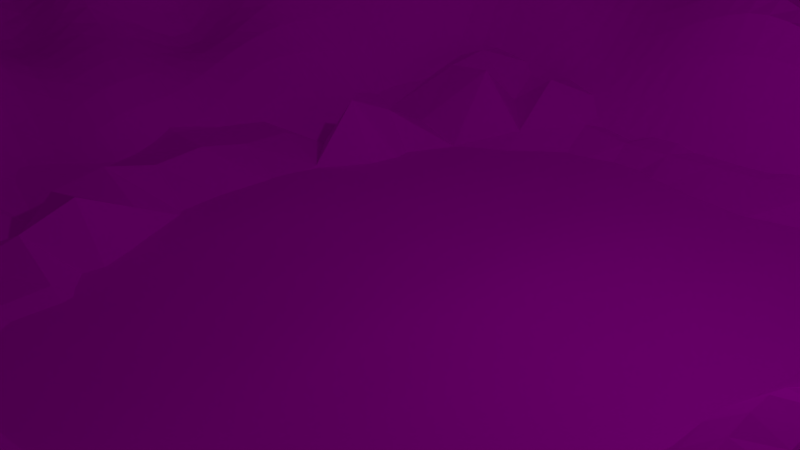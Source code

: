 # Source: MF-LandschaftSeeGras.blend  (saved by Blender 2.76.0; exported with 4.5.12 LTS)
import bpy
from mathutils import Matrix  # noqa: F401  (used for matrix-valued properties, if any)

bpy.ops.wm.read_factory_settings(use_empty=True)
scene = bpy.context.scene
scene.name = 'Scene'

# ---- collections
col_collection_1 = bpy.data.collections.new('Collection 1'); scene.collection.children.link(col_collection_1)

# ---- images (referenced by path relative to the original .blend; pixels are not part of the script)
import os
ASSET_DIR = os.environ.get("B2B_ASSET_DIR", "")  # directory of the original .blend (textures are referenced by path, not embedded)
HERE = os.path.dirname(os.path.abspath(__file__))  # packed textures are extracted next to this script under _unpacked/

def load_image(name, relpath, width, height, colorspace="sRGB"):
    """Load a texture the original file referenced (path relative to the .blend, or extracted next to this script)."""
    p = next((c for c in (os.path.join(HERE, relpath), os.path.join(ASSET_DIR, relpath)) if relpath and os.path.exists(c)), "")
    if p:
        img = bpy.data.images.load(p, check_existing=True)
        img.name = name
    else:  # same state as the original file: an image datablock whose file is absent (Cycles renders it pink)
        img = bpy.data.images.new(name, width, height)
        img.source = "FILE"
        img.filepath = "//" + (relpath or name)
    img.colorspace_settings.name = colorspace
    return img
img_berg_jpg = load_image('berg.jpg', 'berg.jpg', 1024, 1024, 'sRGB')
img_wasser_jpg = load_image('wasser.jpg', 'wasser.jpg', 1024, 1024, 'sRGB')
img_rasen_jpg = load_image('rasen.jpg', 'rasen.jpg', 1024, 1024, 'sRGB')

# ---- materials (node trees are filled in below, after node groups)
mat_material_001 = bpy.data.materials.new('Material.001')
mat_material_001.alpha_threshold = 0.0
mat_material_001.roughness = 0.5
mat_material_004 = bpy.data.materials.new('Material.004')
mat_material_004.alpha_threshold = 0.0
mat_material_004.roughness = 0.5
mat_material_008 = bpy.data.materials.new('Material.008')
mat_material_008.alpha_threshold = 0.0
mat_material_008.roughness = 0.5

# ---- material node trees
mat_material_001.use_nodes = True; mat_material_001.node_tree.nodes.clear()
_N = mat_material_001.node_tree.nodes; _L = mat_material_001.node_tree.links
n0 = _N.new('ShaderNodeOutputMaterial'); n0.name = 'Material Output'; n0.location = (300, 300)
n1 = _N.new('ShaderNodeBsdfDiffuse'); n1.name = 'Diffuse BSDF'; n1.location = (10, 300)
n2 = _N.new('ShaderNodeTexImage'); n2.name = 'Image Texture'; n2.location = (-180, 300)
n2.width = 140
n2.image = img_berg_jpg
_L.new(n1.outputs[0], n0.inputs[0])
_L.new(n2.outputs[0], n1.inputs[0])
n0.is_active_output = True
mat_material_004.use_nodes = True; mat_material_004.node_tree.nodes.clear()
_N = mat_material_004.node_tree.nodes; _L = mat_material_004.node_tree.links
n0 = _N.new('ShaderNodeOutputMaterial'); n0.name = 'Material Output'; n0.location = (300, 300)
n1 = _N.new('ShaderNodeBsdfDiffuse'); n1.name = 'Diffuse BSDF'; n1.location = (10, 300)
n2 = _N.new('ShaderNodeTexImage'); n2.name = 'Image Texture'; n2.location = (-180, 300)
n2.width = 140
n2.image = img_wasser_jpg
_L.new(n1.outputs[0], n0.inputs[0])
_L.new(n2.outputs[0], n1.inputs[0])
n0.is_active_output = True
mat_material_008.use_nodes = True; mat_material_008.node_tree.nodes.clear()
_N = mat_material_008.node_tree.nodes; _L = mat_material_008.node_tree.links
n0 = _N.new('ShaderNodeOutputMaterial'); n0.name = 'Material Output'; n0.location = (300, 300)
n1 = _N.new('ShaderNodeBsdfDiffuse'); n1.name = 'Diffuse BSDF'; n1.location = (10, 300)
n2 = _N.new('ShaderNodeTexImage'); n2.name = 'Image Texture'; n2.location = (-180, 300)
n2.width = 140
n2.image = img_rasen_jpg
_L.new(n1.outputs[0], n0.inputs[0])
_L.new(n2.outputs[0], n1.inputs[0])
n0.is_active_output = True

# ---- world
world_world = bpy.data.worlds.new('World'); scene.world = world_world
world_world.color = (0.05088, 0.05088, 0.05088)
world_world.use_sun_shadow = False
world_world.sun_shadow_jitter_overblur = 0.0
world_world.cycles.sampling_method = 'MANUAL'
world_world.cycles.sample_map_resolution = 256

# ---- cameras
cam_camera = bpy.data.cameras.new('Camera')
cam_camera.clip_end = 100.0
cam_camera.lens = 35.0
cam_camera.sensor_width = 32.0
cam_camera.sensor_height = 18.0
cam_camera.ortho_scale = 7.314
cam_camera.dof.focus_distance = 0.0

# ---- lights
light_lamp = bpy.data.lights.new('Lamp', 'POINT')
light_lamp.transmission_factor = 0.0
light_lamp.cutoff_distance = 30.0
light_lamp.energy = 100.0
light_lamp.shadow_buffer_clip_start = 1.001
light_lamp.shadow_soft_size = 0.1
light_lamp.shadow_maximum_resolution = 0.006
light_lamp.use_absolute_resolution = True
light_lamp.cycles.use_multiple_importance_sampling = False

# ---- meshes
me_plane = bpy.data.meshes.new('Plane')
me_plane.from_pydata([(-1.0, -1.0, -0.06558), (1.0, -1.0, 0.3175), (-1.0, 1.0, 0.7449), (1.0, 1.0, 0.0), (-1.0, 0.0, 0.5116), (0.0, -1.0, -0.002483), (1.0, 0.0, 0.4817), (0.0, 1.0, 0.5305), (0.0, 0.0, 0.0), (-1.0, -0.5, 0.32), (0.5, -1.0, 0.2335), (1.0, 0.5, 0.2157), (-0.5, 1.0, 0.6701), (-1.0, 0.5, 0.5116), (-0.5, -1.0, -0.1035), (1.0, -0.5, 0.5086), (0.5, 1.0, 0.3308), (0.0, 0.5, 0.05217), (0.0, -0.5, 0.1281), (-0.5, 0.0, 0.2479), (0.5, 0.0, 0.2953), (0.5, -0.5, 0.5648), (-0.5, -0.5, -0.4253), (-0.5, 0.5, 0.8174), (0.5, 0.5, 0.2202), (-1.0, -0.75, 0.03545), (0.75, -1.0, 0.2933), (1.0, 0.75, 0.3908), (-0.75, 1.0, 0.7449), (-1.0, 0.25, 0.5438), (-0.25, -1.0, 0.09564), (1.0, -0.25, 0.3115), (0.25, 1.0, 0.3405), (0.0, 0.75, 0.4032), (0.0, -0.25, 0.0), (-0.75, 0.0, 0.5721), (0.25, 0.0, 0.0), (-1.0, -0.25, 0.3711), (0.25, -1.0, 0.3218), (1.0, 0.25, 0.5121), (-0.25, 1.0, 0.4669), (-1.0, 0.75, 0.6988), (-0.75, -1.0, 0.08756), (1.0, -0.75, 0.629), (0.75, 1.0, 0.1607), (0.0, 0.25, -0.01237), (0.0, -0.75, 0.217), (-0.25, 0.0, 0.0), (0.75, 0.0, 0.414), (0.5, -0.2074, 0.3086), (0.5, -0.75, 0.272), (0.25, -0.5, 0.217), (0.75, -0.5, 0.1702), (-0.5, -0.25, 0.02265), (-0.5, -0.75, -0.1073), (-0.75, -0.5, 0.0), (-0.25, -0.5, 0.1344), (-0.5, 0.75, 0.412), (-0.5, 0.25, 0.3254), (-0.75, 0.5, 0.4826), (-0.25, 0.5, 0.01938), (0.5, 0.75, 0.2933), (0.5, 0.25, 0.0855), (0.25, 0.5, 0.0214), (0.75, 0.5, 0.4972), (0.75, 0.25, 0.5579), (0.25, 0.25, 0.0), (0.25, 0.75, 0.0), (-0.25, 0.25, 0.0), (-0.7663, 0.2214, 0.6157), (-0.75, 0.75, 0.7086), (-0.25, -0.75, 0.3281), (-0.75, -0.75, 0.32), (-0.75, -0.25, 0.4033), (0.75, -0.75, 0.2933), (0.25, -0.75, 0.3227), (0.25, -0.25, 0.0), (0.75, -0.25, 0.3375), (-0.25, -0.25, -0.2697), (-0.25, 0.75, 0.3352), (0.75, 0.75, 0.3908), (-1.0, -0.875, 0.06538), (0.875, -1.0, -0.03358), (1.0, 0.875, 0.0), (-0.875, 1.0, 0.7449), (-1.0, 0.125, 0.5116), (-0.125, -1.0, 0.08936), (1.0, -0.125, 0.3115), (0.125, 1.0, 0.3134), (0.0, 0.875, 0.3956), (0.0, -0.125, 0.0), (-0.875, 0.0, 0.1675), (0.125, 0.0, 0.0), (-1.0, -0.375, 0.32), (0.375, -1.0, 0.1048), (1.0, 0.375, 0.4192), (-0.375, 1.0, 0.5079), (-1.0, 0.625, 0.6988), (-0.625, -1.0, 0.08936), (1.0, -0.625, 0.3613), (0.625, 1.0, 0.0), (0.0, 0.375, -0.0105), (0.0, -0.625, 0.217), (-0.375, 0.04265, 0.0), (0.625, 0.0, 0.3958), (0.5, -0.125, 0.4726), (0.5, -0.625, 0.205), (0.125, -0.5, 0.217), (0.625, -0.5, 0.2933), (-0.5, -0.125, 0.295), (-0.5, -0.625, 0.4813), (-0.875, -0.5, 0.32), (-0.375, -0.5, 0.08545), (-0.5, 0.875, 0.7555), (-0.5, 0.375, 0.3258), (-0.875, 0.5, 0.4826), (-0.375, 0.5, 0.1038), (0.5, 0.875, 0.3277), (0.5, 0.375, 0.1097), (0.125, 0.5, 0.03219), (0.625, 0.5, 0.1254), (-1.0, -0.625, 0.32), (0.625, -1.0, 0.2933), (1.0, 0.625, 0.443), (-0.625, 1.0, 0.6082), (-1.0, 0.375, 0.5116), (-0.375, -1.0, 0.08936), (1.0, -0.375, 0.3115), (0.375, 1.0, 0.4208), (0.0, 0.625, 0.3767), (0.0, -0.375, -0.08887), (-0.6949, 0.02042, 0.3552), (0.375, 0.0, -0.247), (-1.0, -0.125, 0.3711), (0.125, -1.0, 0.1005), (1.0, 0.125, 0.5121), (-0.125, 1.0, 0.4669), (-1.0, 0.875, 0.7383), (-0.875, -1.0, -0.1053), (1.0, -0.875, 0.629), (0.875, 1.0, 0.1702), (0.0, 0.125, 0.1152), (0.0, -0.875, 0.1159), (-0.125, 0.0, 0.0), (0.875, 0.0, 0.4817), (0.5, -0.375, 0.422), (0.5, -0.875, 0.1287), (0.375, -0.5, 0.217), (0.875, -0.5, 0.3121), (-0.5, -0.375, 0.1616), (-0.5, -0.875, 0.1159), (-0.625, -0.5, 0.336), (-0.125, -0.5, 0.1281), (-0.5, 0.625, 0.4667), (-0.5699, 0.1454, 0.3687), (-0.625, 0.5, 0.4826), (-0.125, 0.5, 0.1924), (0.5, 0.625, 0.2734), (0.5, 0.125, 0.1845), (0.375, 0.5, -0.01606), (0.875, 0.5, 0.1315), (0.75, 0.375, 0.5579), (0.75, 0.125, 0.5579), (0.625, 0.25, 0.1494), (0.875, 0.25, 0.4223), (0.25, 0.375, 0.1419), (0.25, 0.125, 0.0), (0.125, 0.25, 0.0), (0.375, 0.25, -0.002754), (0.25, 0.875, 0.3352), (0.25, 0.625, 0.4652), (0.125, 0.75, 0.3956), (0.375, 0.75, 0.422), (-0.25, 0.375, -0.1197), (-0.25, 0.125, -0.101), (-0.375, 0.25, 0.1312), (-0.125, 0.25, 0.1222), (-0.75, 0.375, 0.6209), (-0.7789, 0.1454, 0.4796), (-0.875, 0.25, 0.4826), (-0.6539, 0.2704, 0.5065), (-0.75, 0.875, 0.5841), (-0.75, 0.625, 0.5877), (-0.875, 0.75, 0.7086), (-0.625, 0.75, 0.7932), (-0.25, -0.625, 0.2233), (-0.25, -0.875, 0.1159), (-0.375, -0.75, 0.3151), (-0.125, -0.75, -0.1073), (-0.7789, -0.6046, 0.3144), (-0.75, -0.875, 0.1159), (-0.875, -0.75, 0.32), (-0.625, -0.75, 0.3908), (-0.75, -0.125, 0.1675), (-0.75, -0.375, 0.4225), (-0.875, -0.25, 0.4033), (-0.625, -0.25, 0.3682), (0.75, -0.625, 0.142), (0.75, -0.875, 0.2933), (0.625, -0.75, 0.399), (0.875, -0.75, 0.4817), (0.25, -0.625, 0.3227), (0.25, -0.875, 0.217), (0.125, -0.75, 0.217), (0.375, -0.75, 0.1727), (0.25, -0.125, 0.0), (0.25, -0.375, 0.0), (0.125, -0.25, 0.0), (0.375, -0.25, 0.01758), (0.75, -0.125, 0.2273), (0.75, -0.375, 0.1702), (0.625, -0.25, 0.2933), (0.875, -0.25, 0.3115), (-0.25, -0.125, 0.0), (-0.25, -0.375, 0.1191), (-0.375, -0.2074, 0.06242), (-0.125, -0.25, 0.0), (-0.25, 0.875, 0.5224), (-0.25, 0.625, 0.4325), (-0.375, 0.75, 0.5224), (-0.125, 0.75, 0.4312), (0.75, 0.875, 0.3115), (0.75, 0.625, 0.1034), (0.625, 0.75, 0.167), (0.875, 0.75, 0.3908), (0.875, 0.625, 0.443), (0.625, 0.625, 0.2476), (0.625, 0.875, 0.1637), (-0.125, 0.625, 0.2331), (-0.375, 0.625, 0.4799), (-0.375, 0.875, 0.5597), (-0.125, -0.375, 0.09617), (-0.375, -0.375, 0.03019), (-0.375, -0.08235, 0.01629), (0.875, -0.375, 0.4481), (0.625, -0.375, 0.2933), (0.625, -0.125, -0.05721), (0.375, -0.375, 0.0), (0.125, -0.375, 0.0), (0.125, -0.125, 0.0), (0.375, -0.875, 0.3227), (0.125, -0.875, 0.217), (0.125, -0.625, 0.217), (0.875, -0.875, 0.4817), (0.625, -0.875, 0.2933), (0.625, -0.625, 0.399), (-0.625, -0.375, 0.336), (-0.875, -0.375, 0.3711), (-0.875, -0.125, 0.5017), (-0.625, -0.875, 0.1684), (-0.875, -0.875, 0.3088), (-0.875, -0.625, 0.3896), (-0.125, -0.875, 0.1159), (-0.375, -0.875, 0.1159), (-0.375, -0.625, 0.2584), (-0.625, 0.625, 0.5939), (-0.875, 0.625, 0.7638), (-0.875, 0.875, 0.6152), (-0.625, 0.125, 0.1165), (-0.875, 0.125, 0.2932), (-0.875, 0.375, 0.4826), (-0.125, 0.125, 0.0), (-0.375, 0.1676, 0.07739), (-0.375, 0.375, -0.01672), (0.375, 0.625, 0.4277), (0.125, 0.625, 0.4652), (0.125, 0.875, 0.3956), (0.375, 0.125, 0.1287), (0.125, 0.125, 0.0), (0.125, 0.375, -0.234), (0.875, 0.125, 0.4223), (0.625, 0.125, 0.2256), (0.625, 0.375, 0.2897), (0.875, 0.375, 0.5792), (0.375, 0.375, -0.1354), (0.375, 0.875, 0.1607), (-0.125, 0.375, -0.1879), (-0.625, 0.375, 0.4826), (-0.625, 0.875, 0.6283), (-0.125, -0.625, 0.217), (-0.625, -0.625, 0.402), (-0.625, -0.125, 0.295), (0.875, -0.625, 0.3121), (0.375, -0.625, 0.422), (0.375, -0.08235, 0.05099), (0.875, -0.125, 0.3115), (-0.125, -0.125, 0.0), (-0.125, 0.875, 0.3352), (0.875, 0.875, 0.3908)], [], [(288, 83, 3, 140), (287, 89, 7, 136), (286, 90, 8, 143), (285, 87, 6, 144), (284, 105, 20, 132), (283, 106, 21, 147), (282, 99, 15, 148), (281, 109, 19, 131), (280, 110, 22, 151), (279, 102, 18, 152), (278, 113, 12, 124), (277, 114, 23, 155), (276, 101, 17, 156), (275, 117, 16, 128), (274, 118, 24, 159), (273, 95, 11, 160), (272, 161, 64, 120), (271, 162, 65, 163), (270, 135, 39, 164), (269, 165, 63, 119), (268, 166, 66, 167), (267, 158, 62, 168), (266, 169, 32, 88), (265, 170, 67, 171), (264, 157, 61, 172), (263, 173, 60, 116), (262, 174, 68, 175), (261, 141, 45, 176), (260, 177, 59, 115), (259, 178, 69, 179), (258, 154, 58, 180), (257, 181, 28, 84), (256, 182, 70, 183), (255, 153, 57, 184), (254, 185, 56, 112), (253, 186, 71, 187), (252, 142, 46, 188), (251, 189, 55, 111), (250, 190, 72, 191), (249, 150, 54, 192), (248, 193, 35, 91), (247, 194, 73, 195), (246, 149, 53, 196), (245, 197, 52, 108), (244, 198, 74, 199), (243, 139, 43, 200), (242, 201, 51, 107), (241, 202, 75, 203), (240, 146, 50, 204), (239, 205, 36, 92), (238, 206, 76, 207), (237, 145, 49, 208), (236, 209, 48, 104), (235, 210, 77, 211), (234, 127, 31, 212), (233, 213, 47, 103), (232, 214, 78, 215), (231, 130, 34, 216), (230, 217, 40, 96), (229, 218, 79, 219), (228, 129, 33, 220), (227, 221, 44, 100), (226, 222, 80, 223), (225, 123, 27, 224), (222, 225, 224, 80), (64, 160, 225, 222), (160, 11, 123, 225), (157, 226, 223, 61), (24, 120, 226, 157), (120, 64, 222, 226), (117, 227, 100, 16), (61, 223, 227, 117), (223, 80, 221, 227), (218, 228, 220, 79), (60, 156, 228, 218), (156, 17, 129, 228), (153, 229, 219, 57), (23, 116, 229, 153), (116, 60, 218, 229), (113, 230, 96, 12), (57, 219, 230, 113), (219, 79, 217, 230), (214, 231, 216, 78), (56, 152, 231, 214), (152, 18, 130, 231), (149, 232, 215, 53), (22, 112, 232, 149), (112, 56, 214, 232), (109, 233, 103, 19), (53, 215, 233, 109), (215, 78, 213, 233), (210, 234, 212, 77), (52, 148, 234, 210), (148, 15, 127, 234), (145, 235, 211, 49), (21, 108, 235, 145), (108, 52, 210, 235), (105, 236, 104, 20), (49, 211, 236, 105), (211, 77, 209, 236), (206, 237, 208, 76), (51, 147, 237, 206), (147, 21, 145, 237), (130, 238, 207, 34), (18, 107, 238, 130), (107, 51, 206, 238), (90, 239, 92, 8), (34, 207, 239, 90), (207, 76, 205, 239), (202, 240, 204, 75), (38, 94, 240, 202), (94, 10, 146, 240), (142, 241, 203, 46), (5, 134, 241, 142), (134, 38, 202, 241), (102, 242, 107, 18), (46, 203, 242, 102), (203, 75, 201, 242), (198, 243, 200, 74), (26, 82, 243, 198), (82, 1, 139, 243), (146, 244, 199, 50), (10, 122, 244, 146), (122, 26, 198, 244), (106, 245, 108, 21), (50, 199, 245, 106), (199, 74, 197, 245), (194, 246, 196, 73), (55, 151, 246, 194), (151, 22, 149, 246), (93, 247, 195, 37), (9, 111, 247, 93), (111, 55, 194, 247), (133, 248, 91, 4), (37, 195, 248, 133), (195, 73, 193, 248), (190, 249, 192, 72), (42, 98, 249, 190), (98, 14, 150, 249), (81, 250, 191, 25), (0, 138, 250, 81), (138, 42, 190, 250), (121, 251, 111, 9), (25, 191, 251, 121), (191, 72, 189, 251), (186, 252, 188, 71), (30, 86, 252, 186), (86, 5, 142, 252), (150, 253, 187, 54), (14, 126, 253, 150), (126, 30, 186, 253), (110, 254, 112, 22), (54, 187, 254, 110), (187, 71, 185, 254), (182, 255, 184, 70), (59, 155, 255, 182), (155, 23, 153, 255), (97, 256, 183, 41), (13, 115, 256, 97), (115, 59, 182, 256), (137, 257, 84, 2), (41, 183, 257, 137), (183, 70, 181, 257), (178, 258, 180, 69), (35, 131, 258, 178), (131, 19, 154, 258), (85, 259, 179, 29), (4, 91, 259, 85), (91, 35, 178, 259), (125, 260, 115, 13), (29, 179, 260, 125), (179, 69, 177, 260), (174, 261, 176, 68), (47, 143, 261, 174), (143, 8, 141, 261), (154, 262, 175, 58), (19, 103, 262, 154), (103, 47, 174, 262), (114, 263, 116, 23), (58, 175, 263, 114), (175, 68, 173, 263), (170, 264, 172, 67), (63, 159, 264, 170), (159, 24, 157, 264), (129, 265, 171, 33), (17, 119, 265, 129), (119, 63, 170, 265), (89, 266, 88, 7), (33, 171, 266, 89), (171, 67, 169, 266), (166, 267, 168, 66), (36, 132, 267, 166), (132, 20, 158, 267), (141, 268, 167, 45), (8, 92, 268, 141), (92, 36, 166, 268), (101, 269, 119, 17), (45, 167, 269, 101), (167, 66, 165, 269), (162, 270, 164, 65), (48, 144, 270, 162), (144, 6, 135, 270), (158, 271, 163, 62), (20, 104, 271, 158), (104, 48, 162, 271), (118, 272, 120, 24), (62, 163, 272, 118), (163, 65, 161, 272), (161, 273, 160, 64), (65, 164, 273, 161), (164, 39, 95, 273), (165, 274, 159, 63), (66, 168, 274, 165), (168, 62, 118, 274), (169, 275, 128, 32), (67, 172, 275, 169), (172, 61, 117, 275), (173, 276, 156, 60), (68, 176, 276, 173), (176, 45, 101, 276), (177, 277, 155, 59), (69, 180, 277, 177), (180, 58, 114, 277), (181, 278, 124, 28), (70, 184, 278, 181), (184, 57, 113, 278), (185, 279, 152, 56), (71, 188, 279, 185), (188, 46, 102, 279), (189, 280, 151, 55), (72, 192, 280, 189), (192, 54, 110, 280), (193, 281, 131, 35), (73, 196, 281, 193), (196, 53, 109, 281), (197, 282, 148, 52), (74, 200, 282, 197), (200, 43, 99, 282), (201, 283, 147, 51), (75, 204, 283, 201), (204, 50, 106, 283), (205, 284, 132, 36), (76, 208, 284, 205), (208, 49, 105, 284), (209, 285, 144, 48), (77, 212, 285, 209), (212, 31, 87, 285), (213, 286, 143, 47), (78, 216, 286, 213), (216, 34, 90, 286), (217, 287, 136, 40), (79, 220, 287, 217), (220, 33, 89, 287), (221, 288, 140, 44), (80, 224, 288, 221), (224, 27, 83, 288)])
_uv = me_plane.uv_layers.new(name='UVMap')
_uv.uv.foreach_set('vector', [0.5457, 0.8118, 0.5687, 0.9232, 0.545, 0.9361, 0.5289, 0.8819, 0.2731, 0.7514, 0.3015, 0.7722, 0.2827, 0.8195, 0.2655, 0.7984, 0.3103, 0.4158, 0.3385, 0.4206, 0.3341, 0.4577, 0.3073, 0.4535, 0.5961, 0.4817, 0.6242, 0.4825, 0.6248, 0.546, 0.5982, 0.5462, 0.4394, 0.4461, 0.4978, 0.4696, 0.492, 0.5146, 0.4175, 0.484, 0.4389, 0.2857, 0.4647, 0.2924, 0.4605, 0.3248, 0.4348, 0.3214, 0.5922, 0.338, 0.6368, 0.3299, 0.6653, 0.3694, 0.592, 0.3672, 0.1736, 0.4383, 0.1961, 0.4416, 0.1983, 0.4734, 0.1541, 0.4777, 0.2115, 0.2279, 0.2404, 0.2367, 0.234, 0.2766, 0.2046, 0.2674, 0.3271, 0.2592, 0.3557, 0.2659, 0.3509, 0.3046, 0.3222, 0.2983, 0.1639, 0.7289, 0.1926, 0.73, 0.1918, 0.7672, 0.1658, 0.7647, 0.1702, 0.5912, 0.1907, 0.5725, 0.1985, 0.6171, 0.1703, 0.6188, 0.2981, 0.5529, 0.3197, 0.5591, 0.3181, 0.6, 0.2468, 0.6258, 0.3836, 0.7947, 0.4117, 0.805, 0.4024, 0.8409, 0.3745, 0.8348, 0.3824, 0.5737, 0.4086, 0.589, 0.4317, 0.6736, 0.3815, 0.5919, 0.5925, 0.6409, 0.6079, 0.6576, 0.5743, 0.6896, 0.5433, 0.6592, 0.4698, 0.6381, 0.5394, 0.6425, 0.4951, 0.6845, 0.4657, 0.6963, 0.5129, 0.5823, 0.5406, 0.6172, 0.5398, 0.6276, 0.4782, 0.6064, 0.5984, 0.5841, 0.6305, 0.589, 0.6262, 0.6228, 0.598, 0.6152, 0.3425, 0.5636, 0.3616, 0.5681, 0.3635, 0.5943, 0.3419, 0.5922, 0.3565, 0.5003, 0.3821, 0.5081, 0.373, 0.5406, 0.3496, 0.5324, 0.4177, 0.5251, 0.4813, 0.5528, 0.4303, 0.57, 0.3928, 0.5523, 0.3307, 0.7754, 0.3595, 0.7861, 0.3516, 0.8195, 0.3303, 0.8137, 0.3455, 0.7094, 0.3656, 0.713, 0.3618, 0.7514, 0.3357, 0.7427, 0.3925, 0.7114, 0.4371, 0.73, 0.428, 0.7688, 0.3905, 0.7507, 0.2257, 0.5767, 0.2485, 0.5773, 0.2416, 0.6203, 0.2323, 0.6238, 0.2216, 0.5099, 0.2775, 0.4881, 0.2795, 0.5202, 0.2257, 0.5422, 0.304, 0.4886, 0.3297, 0.494, 0.3255, 0.5275, 0.3013, 0.523, 0.1197, 0.5778, 0.1494, 0.5737, 0.1451, 0.6149, 0.1193, 0.6134, 0.09721, 0.4958, 0.1363, 0.5146, 0.1406, 0.5284, 0.119, 0.5427, 0.1503, 0.5179, 0.178, 0.5227, 0.194, 0.545, 0.1676, 0.5545, 0.1156, 0.7571, 0.13, 0.7521, 0.1391, 0.7764, 0.1196, 0.7877, 0.1191, 0.6468, 0.1435, 0.6508, 0.1334, 0.6953, 0.1079, 0.6894, 0.1688, 0.6534, 0.1946, 0.6566, 0.1944, 0.6947, 0.1667, 0.6871, 0.2694, 0.2448, 0.2983, 0.2522, 0.2931, 0.2918, 0.2637, 0.2847, 0.2809, 0.167, 0.3092, 0.1745, 0.3037, 0.2132, 0.2751, 0.2056, 0.3375, 0.1817, 0.3659, 0.1888, 0.3607, 0.2273, 0.3323, 0.2204, 0.1546, 0.2087, 0.1752, 0.2225, 0.1756, 0.2572, 0.1473, 0.2468, 0.1684, 0.1327, 0.1964, 0.1417, 0.1897, 0.18, 0.1616, 0.1707, 0.2245, 0.1505, 0.2526, 0.159, 0.2466, 0.1976, 0.2181, 0.1889, 0.1236, 0.3562, 0.148, 0.3689, 0.1396, 0.4669, 0.118, 0.3846, 0.1396, 0.2846, 0.1677, 0.296, 0.1586, 0.3344, 0.1314, 0.3217, 0.1972, 0.3078, 0.2274, 0.3178, 0.2196, 0.3613, 0.1879, 0.3504, 0.5354, 0.3165, 0.5752, 0.3361, 0.5686, 0.3654, 0.5273, 0.3594, 0.5457, 0.2286, 0.5778, 0.2298, 0.5786, 0.276, 0.5426, 0.2729, 0.6353, 0.2198, 0.6815, 0.2221, 0.6815, 0.2604, 0.6365, 0.2606, 0.3839, 0.2725, 0.4118, 0.2791, 0.4072, 0.3166, 0.3792, 0.3107, 0.3944, 0.1959, 0.4229, 0.2033, 0.4171, 0.2415, 0.389, 0.2343, 0.4523, 0.2112, 0.4953, 0.2198, 0.4692, 0.2585, 0.4444, 0.2495, 0.3666, 0.4267, 0.3958, 0.4328, 0.3903, 0.4707, 0.3617, 0.4647, 0.3749, 0.3494, 0.4032, 0.3553, 0.399, 0.3935, 0.3707, 0.3879, 0.4317, 0.3606, 0.5041, 0.4082, 0.5025, 0.4374, 0.4251, 0.399, 0.5344, 0.4717, 0.5658, 0.4813, 0.5604, 0.5378, 0.526, 0.5287, 0.5329, 0.4012, 0.5677, 0.397, 0.5673, 0.428, 0.5364, 0.4375, 0.5895, 0.3986, 0.6251, 0.409, 0.6247, 0.446, 0.5978, 0.4453, 0.2512, 0.4117, 0.2816, 0.4121, 0.2801, 0.4505, 0.2545, 0.4484, 0.2582, 0.3256, 0.2883, 0.3318, 0.2842, 0.3721, 0.2536, 0.3676, 0.3176, 0.3377, 0.3464, 0.3435, 0.3423, 0.3823, 0.3136, 0.377, 0.219, 0.7329, 0.2487, 0.7402, 0.2426, 0.7922, 0.2189, 0.7981, 0.218, 0.6607, 0.2438, 0.6303, 0.2572, 0.6913, 0.2213, 0.6941, 0.2994, 0.6485, 0.3219, 0.6977, 0.3112, 0.7315, 0.2903, 0.72, 0.4675, 0.8351, 0.5159, 0.8259, 0.5048, 0.8742, 0.4722, 0.9085, 0.4662, 0.7364, 0.4947, 0.745, 0.5327, 0.792, 0.4712, 0.7878, 0.5355, 0.7245, 0.5692, 0.7246, 0.5731, 0.7921, 0.5478, 0.7889, 0.4947, 0.745, 0.5355, 0.7245, 0.5478, 0.7889, 0.5327, 0.792, 0.4951, 0.6845, 0.5433, 0.6592, 0.5355, 0.7245, 0.4947, 0.745, 0.5433, 0.6592, 0.5743, 0.6896, 0.5692, 0.7246, 0.5355, 0.7245, 0.4371, 0.73, 0.4662, 0.7364, 0.4712, 0.7878, 0.428, 0.7688, 0.4317, 0.6736, 0.4657, 0.6963, 0.4662, 0.7364, 0.4371, 0.73, 0.4657, 0.6963, 0.4951, 0.6845, 0.4947, 0.745, 0.4662, 0.7364, 0.4117, 0.805, 0.4675, 0.8351, 0.4722, 0.9085, 0.4024, 0.8409, 0.428, 0.7688, 0.4712, 0.7878, 0.4675, 0.8351, 0.4117, 0.805, 0.4712, 0.7878, 0.5327, 0.792, 0.5159, 0.8259, 0.4675, 0.8351, 0.2438, 0.6303, 0.2994, 0.6485, 0.2903, 0.72, 0.2572, 0.6913, 0.2416, 0.6203, 0.2468, 0.6258, 0.2994, 0.6485, 0.2438, 0.6303, 0.2468, 0.6258, 0.3181, 0.6, 0.3219, 0.6977, 0.2994, 0.6485, 0.1946, 0.6566, 0.218, 0.6607, 0.2213, 0.6941, 0.1944, 0.6947, 0.1985, 0.6171, 0.2323, 0.6238, 0.218, 0.6607, 0.1946, 0.6566, 0.2323, 0.6238, 0.2416, 0.6203, 0.2438, 0.6303, 0.218, 0.6607, 0.1926, 0.73, 0.219, 0.7329, 0.2189, 0.7981, 0.1918, 0.7672, 0.1944, 0.6947, 0.2213, 0.6941, 0.219, 0.7329, 0.1926, 0.73, 0.2213, 0.6941, 0.2572, 0.6913, 0.2487, 0.7402, 0.219, 0.7329, 0.2883, 0.3318, 0.3176, 0.3377, 0.3136, 0.377, 0.2842, 0.3721, 0.2931, 0.2918, 0.3222, 0.2983, 0.3176, 0.3377, 0.2883, 0.3318, 0.3222, 0.2983, 0.3509, 0.3046, 0.3464, 0.3435, 0.3176, 0.3377, 0.2274, 0.3178, 0.2582, 0.3256, 0.2536, 0.3676, 0.2196, 0.3613, 0.234, 0.2766, 0.2637, 0.2847, 0.2582, 0.3256, 0.2274, 0.3178, 0.2637, 0.2847, 0.2931, 0.2918, 0.2883, 0.3318, 0.2582, 0.3256, 0.1961, 0.4416, 0.2512, 0.4117, 0.2545, 0.4484, 0.1983, 0.4734, 0.2196, 0.3613, 0.2536, 0.3676, 0.2512, 0.4117, 0.1961, 0.4416, 0.2536, 0.3676, 0.2842, 0.3721, 0.2816, 0.4121, 0.2512, 0.4117, 0.5677, 0.397, 0.5895, 0.3986, 0.5978, 0.4453, 0.5673, 0.428, 0.5686, 0.3654, 0.592, 0.3672, 0.5895, 0.3986, 0.5677, 0.397, 0.592, 0.3672, 0.6653, 0.3694, 0.6251, 0.409, 0.5895, 0.3986, 0.5041, 0.4082, 0.5329, 0.4012, 0.5364, 0.4375, 0.5025, 0.4374, 0.4605, 0.3248, 0.5273, 0.3594, 0.5329, 0.4012, 0.5041, 0.4082, 0.5273, 0.3594, 0.5686, 0.3654, 0.5677, 0.397, 0.5329, 0.4012, 0.4978, 0.4696, 0.5344, 0.4717, 0.526, 0.5287, 0.492, 0.5146, 0.5025, 0.4374, 0.5364, 0.4375, 0.5344, 0.4717, 0.4978, 0.4696, 0.5364, 0.4375, 0.5673, 0.428, 0.5658, 0.4813, 0.5344, 0.4717, 0.4032, 0.3553, 0.4317, 0.3606, 0.4251, 0.399, 0.399, 0.3935, 0.4072, 0.3166, 0.4348, 0.3214, 0.4317, 0.3606, 0.4032, 0.3553, 0.4348, 0.3214, 0.4605, 0.3248, 0.5041, 0.4082, 0.4317, 0.3606, 0.3464, 0.3435, 0.3749, 0.3494, 0.3707, 0.3879, 0.3423, 0.3823, 0.3509, 0.3046, 0.3792, 0.3107, 0.3749, 0.3494, 0.3464, 0.3435, 0.3792, 0.3107, 0.4072, 0.3166, 0.4032, 0.3553, 0.3749, 0.3494, 0.3385, 0.4206, 0.3666, 0.4267, 0.3617, 0.4647, 0.3341, 0.4577, 0.3423, 0.3823, 0.3707, 0.3879, 0.3666, 0.4267, 0.3385, 0.4206, 0.3707, 0.3879, 0.399, 0.3935, 0.3958, 0.4328, 0.3666, 0.4267, 0.4229, 0.2033, 0.4523, 0.2112, 0.4444, 0.2495, 0.4171, 0.2415, 0.4284, 0.164, 0.4575, 0.1712, 0.4523, 0.2112, 0.4229, 0.2033, 0.4575, 0.1712, 0.4995, 0.18, 0.4953, 0.2198, 0.4523, 0.2112, 0.3659, 0.1888, 0.3944, 0.1959, 0.389, 0.2343, 0.3607, 0.2273, 0.3711, 0.1502, 0.3996, 0.157, 0.3944, 0.1959, 0.3659, 0.1888, 0.3996, 0.157, 0.4284, 0.164, 0.4229, 0.2033, 0.3944, 0.1959, 0.3557, 0.2659, 0.3839, 0.2725, 0.3792, 0.3107, 0.3509, 0.3046, 0.3607, 0.2273, 0.389, 0.2343, 0.3839, 0.2725, 0.3557, 0.2659, 0.389, 0.2343, 0.4171, 0.2415, 0.4118, 0.2791, 0.3839, 0.2725, 0.5778, 0.2298, 0.6353, 0.2198, 0.6365, 0.2606, 0.5786, 0.276, 0.5763, 0.1895, 0.5466, 0.06387, 0.6353, 0.2198, 0.5778, 0.2298, 0.5466, 0.06387, 0.6326, 0.1404, 0.6815, 0.2221, 0.6353, 0.2198, 0.4953, 0.2198, 0.5457, 0.2286, 0.5426, 0.2729, 0.4692, 0.2585, 0.4995, 0.18, 0.5477, 0.188, 0.5457, 0.2286, 0.4953, 0.2198, 0.5477, 0.188, 0.5763, 0.1895, 0.5778, 0.2298, 0.5457, 0.2286, 0.4647, 0.2924, 0.5354, 0.3165, 0.5273, 0.3594, 0.4605, 0.3248, 0.4692, 0.2585, 0.5426, 0.2729, 0.5354, 0.3165, 0.4647, 0.2924, 0.5426, 0.2729, 0.5786, 0.276, 0.5752, 0.3361, 0.5354, 0.3165, 0.1677, 0.296, 0.1972, 0.3078, 0.1879, 0.3504, 0.1586, 0.3344, 0.1756, 0.2572, 0.2046, 0.2674, 0.1972, 0.3078, 0.1677, 0.296, 0.2046, 0.2674, 0.234, 0.2766, 0.2274, 0.3178, 0.1972, 0.3078, 0.112, 0.274, 0.1396, 0.2846, 0.1314, 0.3217, 0.1041, 0.3111, 0.1196, 0.2366, 0.1473, 0.2468, 0.1396, 0.2846, 0.112, 0.274, 0.1473, 0.2468, 0.1756, 0.2572, 0.1677, 0.296, 0.1396, 0.2846, 0.09631, 0.3486, 0.1236, 0.3562, 0.118, 0.3846, 0.04652, 0.4876, 0.1041, 0.3111, 0.1314, 0.3217, 0.1236, 0.3562, 0.09631, 0.3486, 0.1314, 0.3217, 0.1586, 0.3344, 0.148, 0.3689, 0.1236, 0.3562, 0.1964, 0.1417, 0.2245, 0.1505, 0.2181, 0.1889, 0.1897, 0.18, 0.2029, 0.1037, 0.2308, 0.1125, 0.2245, 0.1505, 0.1964, 0.1417, 0.2308, 0.1125, 0.2587, 0.1208, 0.2526, 0.159, 0.2245, 0.1505, 0.1405, 0.1235, 0.1684, 0.1327, 0.1616, 0.1707, 0.1337, 0.1613, 0.1472, 0.08568, 0.175, 0.09476, 0.1684, 0.1327, 0.1405, 0.1235, 0.175, 0.09476, 0.2029, 0.1037, 0.1964, 0.1417, 0.1684, 0.1327, 0.1268, 0.1991, 0.1546, 0.2087, 0.1473, 0.2468, 0.1196, 0.2366, 0.1337, 0.1613, 0.1616, 0.1707, 0.1546, 0.2087, 0.1268, 0.1991, 0.1616, 0.1707, 0.1897, 0.18, 0.1752, 0.2225, 0.1546, 0.2087, 0.3092, 0.1745, 0.3375, 0.1817, 0.3323, 0.2204, 0.3037, 0.2132, 0.3146, 0.1362, 0.3427, 0.1433, 0.3375, 0.1817, 0.3092, 0.1745, 0.3427, 0.1433, 0.3711, 0.1502, 0.3659, 0.1888, 0.3375, 0.1817, 0.2526, 0.159, 0.2809, 0.167, 0.2751, 0.2056, 0.2466, 0.1976, 0.2587, 0.1208, 0.2866, 0.1287, 0.2809, 0.167, 0.2526, 0.159, 0.2866, 0.1287, 0.3146, 0.1362, 0.3092, 0.1745, 0.2809, 0.167, 0.2404, 0.2367, 0.2694, 0.2448, 0.2637, 0.2847, 0.234, 0.2766, 0.2466, 0.1976, 0.2751, 0.2056, 0.2694, 0.2448, 0.2404, 0.2367, 0.2751, 0.2056, 0.3037, 0.2132, 0.2983, 0.2522, 0.2694, 0.2448, 0.1435, 0.6508, 0.1688, 0.6534, 0.1667, 0.6871, 0.1334, 0.6953, 0.1451, 0.6149, 0.1703, 0.6188, 0.1688, 0.6534, 0.1435, 0.6508, 0.1703, 0.6188, 0.1985, 0.6171, 0.1946, 0.6566, 0.1688, 0.6534, 0.06933, 0.6494, 0.1191, 0.6468, 0.1079, 0.6894, 0.06725, 0.6806, 0.06844, 0.6154, 0.1193, 0.6134, 0.1191, 0.6468, 0.06933, 0.6494, 0.1193, 0.6134, 0.1451, 0.6149, 0.1435, 0.6508, 0.1191, 0.6468, 0.06044, 0.7131, 0.1156, 0.7571, 0.1196, 0.7877, 0.09504, 0.7805, 0.06725, 0.6806, 0.1079, 0.6894, 0.1156, 0.7571, 0.06044, 0.7131, 0.1079, 0.6894, 0.1334, 0.6953, 0.13, 0.7521, 0.1156, 0.7571, 0.1363, 0.5146, 0.1503, 0.5179, 0.1676, 0.5545, 0.1406, 0.5284, 0.1396, 0.4669, 0.1541, 0.4777, 0.1503, 0.5179, 0.1363, 0.5146, 0.1541, 0.4777, 0.1983, 0.4734, 0.178, 0.5227, 0.1503, 0.5179, 0.05793, 0.5171, 0.09721, 0.4958, 0.119, 0.5427, 0.06482, 0.5486, 0.04652, 0.4876, 0.118, 0.3846, 0.09721, 0.4958, 0.05793, 0.5171, 0.118, 0.3846, 0.1396, 0.4669, 0.1363, 0.5146, 0.09721, 0.4958, 0.06707, 0.5817, 0.1197, 0.5778, 0.1193, 0.6134, 0.06844, 0.6154, 0.06482, 0.5486, 0.119, 0.5427, 0.1197, 0.5778, 0.06707, 0.5817, 0.119, 0.5427, 0.1406, 0.5284, 0.1494, 0.5737, 0.1197, 0.5778, 0.2775, 0.4881, 0.304, 0.4886, 0.3013, 0.523, 0.2795, 0.5202, 0.2801, 0.4505, 0.3073, 0.4535, 0.304, 0.4886, 0.2775, 0.4881, 0.3073, 0.4535, 0.3341, 0.4577, 0.3297, 0.494, 0.304, 0.4886, 0.178, 0.5227, 0.2216, 0.5099, 0.2257, 0.5422, 0.194, 0.545, 0.1983, 0.4734, 0.2545, 0.4484, 0.2216, 0.5099, 0.178, 0.5227, 0.2545, 0.4484, 0.2801, 0.4505, 0.2775, 0.4881, 0.2216, 0.5099, 0.1907, 0.5725, 0.2257, 0.5767, 0.2323, 0.6238, 0.1985, 0.6171, 0.194, 0.545, 0.2257, 0.5422, 0.2257, 0.5767, 0.1907, 0.5725, 0.2257, 0.5422, 0.2795, 0.5202, 0.2485, 0.5773, 0.2257, 0.5767, 0.3656, 0.713, 0.3925, 0.7114, 0.3905, 0.7507, 0.3618, 0.7514, 0.3635, 0.5943, 0.3815, 0.5919, 0.3925, 0.7114, 0.3656, 0.713, 0.3815, 0.5919, 0.4317, 0.6736, 0.4371, 0.73, 0.3925, 0.7114, 0.3219, 0.6977, 0.3455, 0.7094, 0.3357, 0.7427, 0.3112, 0.7315, 0.3181, 0.6, 0.3419, 0.5922, 0.3455, 0.7094, 0.3219, 0.6977, 0.3419, 0.5922, 0.3635, 0.5943, 0.3656, 0.713, 0.3455, 0.7094, 0.3015, 0.7722, 0.3307, 0.7754, 0.3303, 0.8137, 0.2827, 0.8195, 0.3112, 0.7315, 0.3357, 0.7427, 0.3307, 0.7754, 0.3015, 0.7722, 0.3357, 0.7427, 0.3618, 0.7514, 0.3595, 0.7861, 0.3307, 0.7754, 0.3821, 0.5081, 0.4177, 0.5251, 0.3928, 0.5523, 0.373, 0.5406, 0.3903, 0.4707, 0.4175, 0.484, 0.4177, 0.5251, 0.3821, 0.5081, 0.4175, 0.484, 0.492, 0.5146, 0.4813, 0.5528, 0.4177, 0.5251, 0.3297, 0.494, 0.3565, 0.5003, 0.3496, 0.5324, 0.3255, 0.5275, 0.3341, 0.4577, 0.3617, 0.4647, 0.3565, 0.5003, 0.3297, 0.494, 0.3617, 0.4647, 0.3903, 0.4707, 0.3821, 0.5081, 0.3565, 0.5003, 0.3197, 0.5591, 0.3425, 0.5636, 0.3419, 0.5922, 0.3181, 0.6, 0.3255, 0.5275, 0.3496, 0.5324, 0.3425, 0.5636, 0.3197, 0.5591, 0.3496, 0.5324, 0.373, 0.5406, 0.3616, 0.5681, 0.3425, 0.5636, 0.5406, 0.6172, 0.5984, 0.5841, 0.598, 0.6152, 0.5398, 0.6276, 0.5604, 0.5378, 0.5982, 0.5462, 0.5984, 0.5841, 0.5406, 0.6172, 0.5982, 0.5462, 0.6248, 0.546, 0.6305, 0.589, 0.5984, 0.5841, 0.4813, 0.5528, 0.5129, 0.5823, 0.4782, 0.6064, 0.4303, 0.57, 0.492, 0.5146, 0.526, 0.5287, 0.5129, 0.5823, 0.4813, 0.5528, 0.526, 0.5287, 0.5604, 0.5378, 0.5406, 0.6172, 0.5129, 0.5823, 0.4086, 0.589, 0.4698, 0.6381, 0.4657, 0.6963, 0.4317, 0.6736, 0.4303, 0.57, 0.4782, 0.6064, 0.4698, 0.6381, 0.4086, 0.589, 0.4782, 0.6064, 0.5398, 0.6276, 0.5394, 0.6425, 0.4698, 0.6381, 0.5394, 0.6425, 0.5925, 0.6409, 0.5433, 0.6592, 0.4951, 0.6845, 0.5398, 0.6276, 0.598, 0.6152, 0.5925, 0.6409, 0.5394, 0.6425, 0.598, 0.6152, 0.6262, 0.6228, 0.6079, 0.6576, 0.5925, 0.6409, 0.3616, 0.5681, 0.3824, 0.5737, 0.3815, 0.5919, 0.3635, 0.5943, 0.373, 0.5406, 0.3928, 0.5523, 0.3824, 0.5737, 0.3616, 0.5681, 0.3928, 0.5523, 0.4303, 0.57, 0.4086, 0.589, 0.3824, 0.5737, 0.3595, 0.7861, 0.3836, 0.7947, 0.3745, 0.8348, 0.3516, 0.8195, 0.3618, 0.7514, 0.3905, 0.7507, 0.3836, 0.7947, 0.3595, 0.7861, 0.3905, 0.7507, 0.428, 0.7688, 0.4117, 0.805, 0.3836, 0.7947, 0.2485, 0.5773, 0.2981, 0.5529, 0.2468, 0.6258, 0.2416, 0.6203, 0.2795, 0.5202, 0.3013, 0.523, 0.2981, 0.5529, 0.2485, 0.5773, 0.3013, 0.523, 0.3255, 0.5275, 0.3197, 0.5591, 0.2981, 0.5529, 0.1494, 0.5737, 0.1702, 0.5912, 0.1703, 0.6188, 0.1451, 0.6149, 0.1406, 0.5284, 0.1676, 0.5545, 0.1702, 0.5912, 0.1494, 0.5737, 0.1676, 0.5545, 0.194, 0.545, 0.1907, 0.5725, 0.1702, 0.5912, 0.13, 0.7521, 0.1639, 0.7289, 0.1658, 0.7647, 0.1391, 0.7764, 0.1334, 0.6953, 0.1667, 0.6871, 0.1639, 0.7289, 0.13, 0.7521, 0.1667, 0.6871, 0.1944, 0.6947, 0.1926, 0.73, 0.1639, 0.7289, 0.2983, 0.2522, 0.3271, 0.2592, 0.3222, 0.2983, 0.2931, 0.2918, 0.3037, 0.2132, 0.3323, 0.2204, 0.3271, 0.2592, 0.2983, 0.2522, 0.3323, 0.2204, 0.3607, 0.2273, 0.3557, 0.2659, 0.3271, 0.2592, 0.1752, 0.2225, 0.2115, 0.2279, 0.2046, 0.2674, 0.1756, 0.2572, 0.1897, 0.18, 0.2181, 0.1889, 0.2115, 0.2279, 0.1752, 0.2225, 0.2181, 0.1889, 0.2466, 0.1976, 0.2404, 0.2367, 0.2115, 0.2279, 0.148, 0.3689, 0.1736, 0.4383, 0.1541, 0.4777, 0.1396, 0.4669, 0.1586, 0.3344, 0.1879, 0.3504, 0.1736, 0.4383, 0.148, 0.3689, 0.1879, 0.3504, 0.2196, 0.3613, 0.1961, 0.4416, 0.1736, 0.4383, 0.5752, 0.3361, 0.5922, 0.338, 0.592, 0.3672, 0.5686, 0.3654, 0.5786, 0.276, 0.6365, 0.2606, 0.5922, 0.338, 0.5752, 0.3361, 0.6365, 0.2606, 0.6815, 0.2604, 0.6368, 0.3299, 0.5922, 0.338, 0.4118, 0.2791, 0.4389, 0.2857, 0.4348, 0.3214, 0.4072, 0.3166, 0.4171, 0.2415, 0.4444, 0.2495, 0.4389, 0.2857, 0.4118, 0.2791, 0.4444, 0.2495, 0.4692, 0.2585, 0.4647, 0.2924, 0.4389, 0.2857, 0.3958, 0.4328, 0.4394, 0.4461, 0.4175, 0.484, 0.3903, 0.4707, 0.399, 0.3935, 0.4251, 0.399, 0.4394, 0.4461, 0.3958, 0.4328, 0.4251, 0.399, 0.5025, 0.4374, 0.4978, 0.4696, 0.4394, 0.4461, 0.5658, 0.4813, 0.5961, 0.4817, 0.5982, 0.5462, 0.5604, 0.5378, 0.5673, 0.428, 0.5978, 0.4453, 0.5961, 0.4817, 0.5658, 0.4813, 0.5978, 0.4453, 0.6247, 0.446, 0.6242, 0.4825, 0.5961, 0.4817, 0.2816, 0.4121, 0.3103, 0.4158, 0.3073, 0.4535, 0.2801, 0.4505, 0.2842, 0.3721, 0.3136, 0.377, 0.3103, 0.4158, 0.2816, 0.4121, 0.3136, 0.377, 0.3423, 0.3823, 0.3385, 0.4206, 0.3103, 0.4158, 0.2487, 0.7402, 0.2731, 0.7514, 0.2655, 0.7984, 0.2426, 0.7922, 0.2572, 0.6913, 0.2903, 0.72, 0.2731, 0.7514, 0.2487, 0.7402, 0.2903, 0.72, 0.3112, 0.7315, 0.3015, 0.7722, 0.2731, 0.7514, 0.5159, 0.8259, 0.5457, 0.8118, 0.5289, 0.8819, 0.5048, 0.8742, 0.5327, 0.792, 0.5478, 0.7889, 0.5457, 0.8118, 0.5159, 0.8259, 0.5478, 0.7889, 0.5731, 0.7921, 0.5687, 0.9232, 0.5457, 0.8118])
me_plane.materials.append(mat_material_001)
me_plane.use_remesh_preserve_volume = False
me_plane.use_remesh_preserve_attributes = False
me_plane.use_mirror_vertex_groups = False
me_plane.update()
me_plane_002 = bpy.data.meshes.new('Plane.002')
me_plane_002.from_pydata([], [], [])
me_plane_002.materials.append(mat_material_004)
me_plane_002.use_remesh_preserve_volume = False
me_plane_002.use_remesh_preserve_attributes = False
me_plane_002.use_mirror_vertex_groups = False
me_plane_002.update()
me_plane_001 = bpy.data.meshes.new('Plane.001')
me_plane_001.from_pydata([(-1.058, -1.058, 0.09088), (1.058, -1.058, 0.179), (-1.058, 1.058, 0.1229), (1.058, 1.058, 0.05049), (-1.069, -1.246e-09, 0.06825), (-1.497e-09, -1.069, 0.04011), (1.069, -1.246e-09, 0.08919), (-1.497e-09, 1.069, -0.01072), (-1.497e-09, -1.246e-09, -0.3734), (-1.069, -0.5461, 0.1264), (0.5461, -1.069, 0.0905), (1.069, 0.5461, -0.03207), (-0.5461, 1.069, 0.1474), (-1.069, 0.5461, 0.1404), (-0.5461, -1.069, 0.03394), (1.069, -0.5461, 0.1233), (0.5461, 1.069, 0.04975), (-1.497e-09, 0.5461, -0.288), (-1.497e-09, -0.5461, -0.149), (-0.5461, -1.246e-09, -0.05424), (0.5461, -1.246e-09, -0.3757), (0.5461, -0.5461, -0.04381), (-0.5461, -0.5461, 0.04281), (-0.5461, 0.5461, 0.06391), (0.5461, 0.5461, -0.2235), (-1.069, -0.8192, 0.05788), (0.8192, -1.069, 0.1456), (1.069, 0.8192, 0.008264), (-0.8192, 1.069, 0.1345), (-1.069, 0.2731, 0.09219), (-0.2731, -1.069, 0.0196), (1.069, -0.2731, 0.1182), (0.2731, 1.069, 0.02008), (-1.497e-09, 0.8192, -0.1301), (-1.497e-09, -0.2731, -0.2852), (-0.8192, -1.246e-09, 0.06469), (0.2731, -1.246e-09, -0.4313), (-1.069, -0.2731, 0.115), (0.2731, -1.069, 0.07543), (1.069, 0.2731, -0.01891), (-0.2731, 1.069, 0.09827), (-1.069, 0.8192, 0.1298), (-0.8192, -1.069, 0.05336), (1.069, -0.8192, 0.1503), (0.8192, 1.069, 0.01916), (-1.497e-09, 0.2731, -0.4104), (-1.497e-09, -0.8192, -0.03826), (-0.2731, -1.246e-09, -0.2733), (0.8192, -1.246e-09, 0.02142), (0.5461, -0.2731, -0.2161), (0.5461, -0.8192, 0.1217), (0.2731, -0.5461, -0.1594), (0.8192, -0.5461, 0.04722), (-0.5461, -0.2731, 0.01876), (-0.5461, -0.8192, 0.02003), (-0.8192, -0.5461, 0.03149), (-0.2731, -0.5461, -0.1349), (-0.5461, 0.8192, 0.141), (-0.5461, 0.2731, -0.03265), (-0.8192, 0.5461, 0.09245), (-0.2731, 0.5461, -0.2175), (0.5461, 0.8192, -0.08529), (0.5461, 0.2731, -0.3778), (0.2731, 0.5461, -0.3448), (0.8192, 0.5461, -0.1281), (0.8192, 0.2731, -0.0224), (0.2731, 0.2731, -0.3901), (0.2731, 0.8192, -0.06761), (-0.2731, 0.2731, -0.3441), (-0.8192, 0.2731, 0.03761), (-0.8192, 0.8192, 0.1047), (-0.2731, -0.8192, -0.04536), (-0.8192, -0.8192, 0.1947), (-0.8192, -0.2731, 0.012), (0.8192, -0.8192, 0.1282), (0.2731, -0.8192, -0.03512), (0.2731, -0.2731, -0.3041), (0.8192, -0.2731, 0.07069), (-0.2731, -0.2731, -0.2141), (-0.2731, 0.8192, -0.003849), (0.8192, 0.8192, -0.05604), (-1.069, -0.9557, 0.108), (0.9557, -1.069, 0.1729), (1.069, 0.9557, 0.03372), (-0.9557, 1.069, 0.1229), (-1.069, 0.1365, 0.03169), (-0.1365, -1.069, -0.008205), (1.069, -0.1365, 0.09454), (0.1365, 1.069, 0.0443), (-1.497e-09, 0.9557, -0.004289), (-1.497e-09, -0.1365, -0.3459), (-0.9557, -1.246e-09, 0.1074), (0.1365, -1.246e-09, -0.4354), (-1.069, -0.4096, 0.148), (0.4096, -1.069, 0.08506), (1.069, 0.4096, -0.01704), (-0.4096, 1.069, 0.1166), (-1.069, 0.6826, 0.1257), (-0.6826, -1.069, 0.04489), (1.069, -0.6826, 0.1694), (0.6826, 1.069, 0.04975), (-1.497e-09, 0.4096, -0.3861), (-1.497e-09, -0.6826, -0.09953), (-0.4096, -1.246e-09, -0.2071), (0.6826, -1.246e-09, -0.1504), (0.5461, -0.1365, -0.3082), (0.5461, -0.6826, 0.01041), (0.1365, -0.5461, -0.231), (0.6826, -0.5461, 0.03295), (-0.5461, -0.1365, -0.05193), (-0.5461, -0.6826, 0.00396), (-0.9557, -0.5461, 0.03866), (-0.4096, -0.5461, -0.02651), (-0.5461, 0.9557, 0.162), (-0.5461, 0.4096, 0.1245), (-0.9557, 0.5461, 0.1459), (-0.4096, 0.5461, -0.1333), (0.5461, 0.9557, 0.01213), (0.5461, 0.4096, -0.3233), (0.1365, 0.5461, -0.2864), (0.6826, 0.5461, -0.1691), (-1.069, -0.6826, 0.08232), (0.6826, -1.069, 0.09556), (1.069, 0.6826, 0.01704), (-0.6826, 1.069, 0.1343), (-1.069, 0.4096, 0.1373), (-0.4096, -1.069, 0.02257), (1.069, -0.4096, 0.1213), (0.4096, 1.069, 0.02008), (-1.497e-09, 0.6826, -0.2235), (-1.497e-09, -0.4096, -0.1965), (-0.6826, -1.246e-09, 0.0599), (0.4096, -1.246e-09, -0.4409), (-1.069, -0.1365, 0.1459), (0.1365, -1.069, 0.07187), (1.069, 0.1365, 0.0835), (-0.1365, 1.069, 0.06037), (-1.069, 0.9557, 0.1229), (-0.9557, -1.069, 0.1137), (1.069, -0.9557, 0.1818), (0.9557, 1.069, 0.01353), (-1.497e-09, 0.1365, -0.4063), (-1.497e-09, -0.9557, 0.03646), (-0.1365, -1.246e-09, -0.3408), (0.9557, -1.246e-09, 0.08587), (0.5461, -0.4096, -0.113), (0.5461, -0.9557, 0.1554), (0.4096, -0.5461, -0.1154), (0.9557, -0.5461, 0.1162), (-0.5461, -0.4096, 0.08942), (-0.5461, -0.9557, 0.03056), (-0.6826, -0.5461, -0.0655), (-0.1365, -0.5461, -0.1431), (-0.5461, 0.6826, -0.004437), (-0.5461, 0.1365, -0.04836), (-0.6826, 0.5461, -0.01822), (-0.1365, 0.5461, -0.3064), (0.5461, 0.6826, -0.1697), (0.5461, 0.1365, -0.3961), (0.4096, 0.5461, -0.2308), (0.9557, 0.5461, 0.002139), (0.8192, 0.4096, -0.1343), (0.8192, 0.1365, 0.01023), (0.6826, 0.2731, -0.2165), (0.9557, 0.2731, 0.07278), (0.2731, 0.4096, -0.347), (0.2731, 0.1365, -0.2844), (0.1365, 0.2731, -0.403), (0.4096, 0.2731, -0.3822), (0.2731, 0.9557, 0.004281), (0.2731, 0.6826, -0.118), (0.1365, 0.8192, -0.0849), (0.4096, 0.8192, -0.05964), (-0.2731, 0.4096, -0.2901), (-0.2731, 0.1365, -0.3318), (-0.4096, 0.2731, -0.2156), (-0.1365, 0.2731, -0.4077), (-0.8192, 0.4096, 0.04008), (-0.8192, 0.1365, 0.04357), (-0.9557, 0.2731, 0.08052), (-0.6826, 0.2731, 0.02795), (-0.8192, 0.9557, 0.1401), (-0.8192, 0.6826, 0.07651), (-0.9557, 0.8192, 0.1479), (-0.6826, 0.8192, 0.05103), (-0.2731, -0.6826, -0.09757), (-0.2731, -0.9557, -0.007211), (-0.4096, -0.8192, -0.005644), (-0.1365, -0.8192, -0.04794), (-0.8192, -0.6826, 0.0253), (-0.8192, -0.9557, 0.0721), (-0.9557, -0.8192, 0.1343), (-0.6826, -0.8192, 0.1501), (-0.8192, -0.1365, 0.03312), (-0.8192, -0.4096, -0.08763), (-0.9557, -0.2731, 0.06667), (-0.6826, -0.2731, 0.08326), (0.8192, -0.6826, 0.06), (0.8192, -0.9557, 0.2757), (0.6826, -0.8192, 0.09045), (0.9557, -0.8192, 0.2224), (0.2731, -0.6826, -0.0803), (0.2731, -0.9557, 0.1509), (0.1365, -0.8192, 0.01742), (0.4096, -0.8192, 0.08427), (0.2731, -0.1365, -0.378), (0.2731, -0.4096, -0.275), (0.1365, -0.2731, -0.2912), (0.4096, -0.2731, -0.292), (0.8192, -0.1365, 0.03451), (0.8192, -0.4096, 0.0638), (0.6826, -0.2731, -0.04488), (0.9557, -0.2731, 0.1125), (-0.2731, -0.1365, -0.2573), (-0.2731, -0.4096, -0.1576), (-0.4096, -0.2731, -0.1541), (-0.1365, -0.2731, -0.251), (-0.2731, 0.9557, 0.1232), (-0.2731, 0.6826, -0.1082), (-0.4096, 0.8192, 0.1522), (-0.1365, 0.8192, -0.08566), (0.8192, 0.9557, 0.02306), (0.8192, 0.6826, -0.1596), (0.6826, 0.8192, -0.1068), (0.9557, 0.8192, -0.0217), (0.9557, 0.6826, -0.0468), (0.6826, 0.6826, -0.2023), (0.6826, 0.9557, 0.01212), (-0.1365, 0.6826, -0.1175), (-0.4096, 0.6826, -0.05096), (-0.4096, 0.9557, 0.02921), (-0.1365, -0.4096, -0.1875), (-0.4096, -0.4096, -0.107), (-0.4096, -0.1365, -0.2153), (0.9557, -0.4096, 0.1164), (0.6826, -0.4096, 0.01096), (0.6826, -0.1365, -0.101), (0.4096, -0.4096, -0.2238), (0.1365, -0.4096, -0.2101), (0.1365, -0.1365, -0.39), (0.4096, -0.9557, 0.172), (0.1365, -0.9557, 0.09575), (0.1365, -0.6826, -0.08658), (0.9557, -0.9557, 0.2513), (0.6826, -0.9557, 0.1538), (0.6826, -0.6826, 0.04121), (-0.6826, -0.4096, 0.06003), (-0.9557, -0.4096, 0.04099), (-0.9557, -0.1365, 0.06667), (-0.6826, -0.9557, 0.03824), (-0.9557, -0.9557, 0.1386), (-0.9557, -0.6826, 0.003184), (-0.1365, -0.9557, 0.01301), (-0.4096, -0.9557, 0.01579), (-0.4096, -0.6826, -0.0314), (-0.6826, 0.6826, 0.003582), (-0.9557, 0.6826, 0.134), (-0.9557, 0.9557, 0.1357), (-0.6826, 0.1365, 0.03148), (-0.9557, 0.1365, 0.07913), (-0.9557, 0.4096, 0.1176), (-0.1365, 0.1365, -0.3955), (-0.4096, 0.1365, -0.2222), (-0.4096, 0.4096, -0.171), (0.4096, 0.6826, -0.1382), (0.1365, 0.6826, -0.1895), (0.1365, 0.9557, -0.0005569), (0.4096, 0.1365, -0.423), (0.1365, 0.1365, -0.4242), (0.1365, 0.4096, -0.3738), (0.9557, 0.1365, 0.07233), (0.6826, 0.1365, -0.1868), (0.6826, 0.4096, -0.2098), (0.9557, 0.4096, 0.06292), (0.4096, 0.4096, -0.3313), (0.4096, 0.9557, 0.00953), (-0.1365, 0.4096, -0.131), (-0.6826, 0.4096, -0.04262), (-0.6826, 0.9557, 0.1101), (-0.1365, -0.6826, -0.09369), (-0.6826, -0.6826, -0.02568), (-0.6826, -0.1365, 0.04781), (0.9557, -0.6826, 0.1687), (0.4096, -0.6826, -0.05794), (0.4096, -0.1365, -0.3908), (0.9557, -0.1365, 0.09229), (-0.1365, -0.1365, -0.3182), (-0.1365, 0.9557, 0.01658), (0.9557, 0.9557, 0.009796)], [], [(288, 83, 3, 140), (287, 89, 7, 136), (286, 90, 8, 143), (285, 87, 6, 144), (284, 105, 20, 132), (283, 106, 21, 147), (282, 99, 15, 148), (281, 109, 19, 131), (280, 110, 22, 151), (279, 102, 18, 152), (278, 113, 12, 124), (277, 114, 23, 155), (276, 101, 17, 156), (275, 117, 16, 128), (274, 118, 24, 159), (273, 95, 11, 160), (272, 161, 64, 120), (271, 162, 65, 163), (270, 135, 39, 164), (269, 165, 63, 119), (268, 166, 66, 167), (267, 158, 62, 168), (266, 169, 32, 88), (265, 170, 67, 171), (264, 157, 61, 172), (263, 173, 60, 116), (262, 174, 68, 175), (261, 141, 45, 176), (260, 177, 59, 115), (259, 178, 69, 179), (258, 154, 58, 180), (257, 181, 28, 84), (256, 182, 70, 183), (255, 153, 57, 184), (254, 185, 56, 112), (253, 186, 71, 187), (252, 142, 46, 188), (251, 189, 55, 111), (250, 190, 72, 191), (249, 150, 54, 192), (248, 193, 35, 91), (247, 194, 73, 195), (246, 149, 53, 196), (245, 197, 52, 108), (244, 198, 74, 199), (243, 139, 43, 200), (242, 201, 51, 107), (241, 202, 75, 203), (240, 146, 50, 204), (239, 205, 36, 92), (238, 206, 76, 207), (237, 145, 49, 208), (236, 209, 48, 104), (235, 210, 77, 211), (234, 127, 31, 212), (233, 213, 47, 103), (232, 214, 78, 215), (231, 130, 34, 216), (230, 217, 40, 96), (229, 218, 79, 219), (228, 129, 33, 220), (227, 221, 44, 100), (226, 222, 80, 223), (225, 123, 27, 224), (222, 225, 224, 80), (64, 160, 225, 222), (160, 11, 123, 225), (157, 226, 223, 61), (24, 120, 226, 157), (120, 64, 222, 226), (117, 227, 100, 16), (61, 223, 227, 117), (223, 80, 221, 227), (218, 228, 220, 79), (60, 156, 228, 218), (156, 17, 129, 228), (153, 229, 219, 57), (23, 116, 229, 153), (116, 60, 218, 229), (113, 230, 96, 12), (57, 219, 230, 113), (219, 79, 217, 230), (214, 231, 216, 78), (56, 152, 231, 214), (152, 18, 130, 231), (149, 232, 215, 53), (22, 112, 232, 149), (112, 56, 214, 232), (109, 233, 103, 19), (53, 215, 233, 109), (215, 78, 213, 233), (210, 234, 212, 77), (52, 148, 234, 210), (148, 15, 127, 234), (145, 235, 211, 49), (21, 108, 235, 145), (108, 52, 210, 235), (105, 236, 104, 20), (49, 211, 236, 105), (211, 77, 209, 236), (206, 237, 208, 76), (51, 147, 237, 206), (147, 21, 145, 237), (130, 238, 207, 34), (18, 107, 238, 130), (107, 51, 206, 238), (90, 239, 92, 8), (34, 207, 239, 90), (207, 76, 205, 239), (202, 240, 204, 75), (38, 94, 240, 202), (94, 10, 146, 240), (142, 241, 203, 46), (5, 134, 241, 142), (134, 38, 202, 241), (102, 242, 107, 18), (46, 203, 242, 102), (203, 75, 201, 242), (198, 243, 200, 74), (26, 82, 243, 198), (82, 1, 139, 243), (146, 244, 199, 50), (10, 122, 244, 146), (122, 26, 198, 244), (106, 245, 108, 21), (50, 199, 245, 106), (199, 74, 197, 245), (194, 246, 196, 73), (55, 151, 246, 194), (151, 22, 149, 246), (93, 247, 195, 37), (9, 111, 247, 93), (111, 55, 194, 247), (133, 248, 91, 4), (37, 195, 248, 133), (195, 73, 193, 248), (190, 249, 192, 72), (42, 98, 249, 190), (98, 14, 150, 249), (81, 250, 191, 25), (0, 138, 250, 81), (138, 42, 190, 250), (121, 251, 111, 9), (25, 191, 251, 121), (191, 72, 189, 251), (186, 252, 188, 71), (30, 86, 252, 186), (86, 5, 142, 252), (150, 253, 187, 54), (14, 126, 253, 150), (126, 30, 186, 253), (110, 254, 112, 22), (54, 187, 254, 110), (187, 71, 185, 254), (182, 255, 184, 70), (59, 155, 255, 182), (155, 23, 153, 255), (97, 256, 183, 41), (13, 115, 256, 97), (115, 59, 182, 256), (137, 257, 84, 2), (41, 183, 257, 137), (183, 70, 181, 257), (178, 258, 180, 69), (35, 131, 258, 178), (131, 19, 154, 258), (85, 259, 179, 29), (4, 91, 259, 85), (91, 35, 178, 259), (125, 260, 115, 13), (29, 179, 260, 125), (179, 69, 177, 260), (174, 261, 176, 68), (47, 143, 261, 174), (143, 8, 141, 261), (154, 262, 175, 58), (19, 103, 262, 154), (103, 47, 174, 262), (114, 263, 116, 23), (58, 175, 263, 114), (175, 68, 173, 263), (170, 264, 172, 67), (63, 159, 264, 170), (159, 24, 157, 264), (129, 265, 171, 33), (17, 119, 265, 129), (119, 63, 170, 265), (89, 266, 88, 7), (33, 171, 266, 89), (171, 67, 169, 266), (166, 267, 168, 66), (36, 132, 267, 166), (132, 20, 158, 267), (141, 268, 167, 45), (8, 92, 268, 141), (92, 36, 166, 268), (101, 269, 119, 17), (45, 167, 269, 101), (167, 66, 165, 269), (162, 270, 164, 65), (48, 144, 270, 162), (144, 6, 135, 270), (158, 271, 163, 62), (20, 104, 271, 158), (104, 48, 162, 271), (118, 272, 120, 24), (62, 163, 272, 118), (163, 65, 161, 272), (161, 273, 160, 64), (65, 164, 273, 161), (164, 39, 95, 273), (165, 274, 159, 63), (66, 168, 274, 165), (168, 62, 118, 274), (169, 275, 128, 32), (67, 172, 275, 169), (172, 61, 117, 275), (173, 276, 156, 60), (68, 176, 276, 173), (176, 45, 101, 276), (177, 277, 155, 59), (69, 180, 277, 177), (180, 58, 114, 277), (181, 278, 124, 28), (70, 184, 278, 181), (184, 57, 113, 278), (185, 279, 152, 56), (71, 188, 279, 185), (188, 46, 102, 279), (189, 280, 151, 55), (72, 192, 280, 189), (192, 54, 110, 280), (193, 281, 131, 35), (73, 196, 281, 193), (196, 53, 109, 281), (197, 282, 148, 52), (74, 200, 282, 197), (200, 43, 99, 282), (201, 283, 147, 51), (75, 204, 283, 201), (204, 50, 106, 283), (205, 284, 132, 36), (76, 208, 284, 205), (208, 49, 105, 284), (209, 285, 144, 48), (77, 212, 285, 209), (212, 31, 87, 285), (213, 286, 143, 47), (78, 216, 286, 213), (216, 34, 90, 286), (217, 287, 136, 40), (79, 220, 287, 217), (220, 33, 89, 287), (221, 288, 140, 44), (80, 224, 288, 221), (224, 27, 83, 288)])
_uv = me_plane_001.uv_layers.new(name='UVMap')
_uv.uv.foreach_set('vector', [0.6437, 0.8602, 0.6834, 0.8564, 0.6954, 0.9106, 0.6466, 0.913, 0.3384, 0.8586, 0.3754, 0.8692, 0.3715, 0.9241, 0.3327, 0.9223, 0.3547, 0.4718, 0.3853, 0.4739, 0.3844, 0.5179, 0.3511, 0.5124, 0.6687, 0.4505, 0.707, 0.4505, 0.7069, 0.5005, 0.67, 0.4997, 0.4786, 0.4893, 0.5127, 0.4814, 0.5048, 0.526, 0.4759, 0.5253, 0.4962, 0.2712, 0.5439, 0.2547, 0.5349, 0.3159, 0.4965, 0.3192, 0.6709, 0.2344, 0.7083, 0.2408, 0.7061, 0.2957, 0.6662, 0.2949, 0.1797, 0.4538, 0.2321, 0.4544, 0.2322, 0.506, 0.1767, 0.5026, 0.1896, 0.2477, 0.2277, 0.2438, 0.2267, 0.2962, 0.1886, 0.2965, 0.3459, 0.2586, 0.3841, 0.2662, 0.3815, 0.3167, 0.3437, 0.3132, 0.1793, 0.8678, 0.2163, 0.8876, 0.2142, 0.9322, 0.1749, 0.9231, 0.186, 0.6595, 0.2226, 0.6598, 0.2246, 0.7094, 0.1861, 0.71, 0.3537, 0.639, 0.3827, 0.6424, 0.3801, 0.7034, 0.3506, 0.6783, 0.4888, 0.8727, 0.527, 0.872, 0.5294, 0.9276, 0.4884, 0.9226, 0.4805, 0.6481, 0.5137, 0.6448, 0.5205, 0.7009, 0.4851, 0.7107, 0.6636, 0.6462, 0.6995, 0.6531, 0.6932, 0.7024, 0.6529, 0.6968, 0.5542, 0.6482, 0.619, 0.6451, 0.5889, 0.6989, 0.5585, 0.6975, 0.565, 0.5573, 0.6329, 0.5512, 0.62, 0.5995, 0.5615, 0.602, 0.6661, 0.5488, 0.7045, 0.5505, 0.7064, 0.6035, 0.6678, 0.5988, 0.4139, 0.6466, 0.4472, 0.65, 0.4481, 0.6988, 0.4141, 0.6976, 0.4154, 0.5625, 0.4471, 0.5584, 0.4468, 0.6056, 0.4146, 0.6039, 0.4772, 0.5645, 0.5052, 0.5627, 0.5067, 0.5977, 0.478, 0.6052, 0.4143, 0.8679, 0.4522, 0.8723, 0.4506, 0.9218, 0.4095, 0.9286, 0.4168, 0.7575, 0.4498, 0.7539, 0.4516, 0.8166, 0.416, 0.8159, 0.4863, 0.7648, 0.521, 0.757, 0.5246, 0.8078, 0.4879, 0.8172, 0.2699, 0.6536, 0.3143, 0.6467, 0.3094, 0.6967, 0.2702, 0.7022, 0.2779, 0.5577, 0.3188, 0.5581, 0.325, 0.6007, 0.2738, 0.6047, 0.3551, 0.5625, 0.3847, 0.5621, 0.3842, 0.6023, 0.3548, 0.6011, 0.09415, 0.6728, 0.1458, 0.6595, 0.1264, 0.7185, 0.09379, 0.7211, 0.09629, 0.5588, 0.1392, 0.5575, 0.1386, 0.6085, 0.1004, 0.6135, 0.1858, 0.5567, 0.2271, 0.5572, 0.2276, 0.6072, 0.1863, 0.6084, 0.09641, 0.8784, 0.1356, 0.8741, 0.1356, 0.9273, 0.09726, 0.929, 0.09724, 0.7724, 0.1437, 0.7672, 0.1421, 0.8184, 0.09933, 0.8253, 0.1835, 0.764, 0.224, 0.7606, 0.2209, 0.8152, 0.1807, 0.8172, 0.2661, 0.2503, 0.3081, 0.2615, 0.3068, 0.3106, 0.2621, 0.2966, 0.2702, 0.1468, 0.3104, 0.1526, 0.3081, 0.2045, 0.2683, 0.1991, 0.3506, 0.1482, 0.3895, 0.1465, 0.3863, 0.2075, 0.347, 0.2078, 0.1006, 0.2352, 0.1481, 0.2422, 0.1454, 0.2939, 0.1018, 0.2908, 0.1016, 0.1338, 0.1473, 0.1317, 0.149, 0.1893, 0.1017, 0.1857, 0.193, 0.1402, 0.2318, 0.1436, 0.2295, 0.195, 0.1903, 0.1929, 0.09197, 0.4504, 0.1452, 0.449, 0.1315, 0.5031, 0.09349, 0.5061, 0.1003, 0.3454, 0.1483, 0.3474, 0.1477, 0.3992, 0.09257, 0.3999, 0.1883, 0.348, 0.2286, 0.3498, 0.2286, 0.3994, 0.1918, 0.401, 0.5824, 0.2541, 0.6176, 0.2535, 0.6202, 0.3001, 0.5835, 0.3034, 0.5866, 0.142, 0.6329, 0.1366, 0.6206, 0.201, 0.5835, 0.1997, 0.6704, 0.1338, 0.7085, 0.1325, 0.7116, 0.1894, 0.6715, 0.1817, 0.4228, 0.2615, 0.46, 0.2677, 0.4565, 0.3234, 0.4177, 0.3217, 0.429, 0.1466, 0.4725, 0.1372, 0.4642, 0.2073, 0.4252, 0.2095, 0.509, 0.1391, 0.5471, 0.1387, 0.5453, 0.198, 0.5057, 0.2005, 0.4198, 0.4857, 0.4497, 0.4781, 0.4483, 0.5192, 0.4203, 0.5223, 0.4155, 0.3674, 0.4527, 0.393, 0.4522, 0.4313, 0.4178, 0.4252, 0.4858, 0.3889, 0.5362, 0.3666, 0.5181, 0.433, 0.4842, 0.4329, 0.5784, 0.4616, 0.6257, 0.4549, 0.6287, 0.5043, 0.5728, 0.5102, 0.5866, 0.3551, 0.6251, 0.3491, 0.6326, 0.3998, 0.5801, 0.411, 0.6687, 0.3486, 0.7068, 0.3459, 0.7077, 0.3967, 0.6692, 0.4, 0.2826, 0.4601, 0.3149, 0.4583, 0.3146, 0.5089, 0.2692, 0.5088, 0.2688, 0.3523, 0.3041, 0.3563, 0.3114, 0.4161, 0.2671, 0.4006, 0.3436, 0.3694, 0.3804, 0.3667, 0.3833, 0.4324, 0.345, 0.4143, 0.2533, 0.8758, 0.2898, 0.8828, 0.2945, 0.9322, 0.2535, 0.93, 0.2628, 0.7631, 0.3036, 0.757, 0.3019, 0.813, 0.2606, 0.8318, 0.3436, 0.7473, 0.3829, 0.742, 0.3791, 0.7907, 0.3408, 0.806, 0.5661, 0.8688, 0.6046, 0.8662, 0.6079, 0.9161, 0.5672, 0.9253, 0.5555, 0.7387, 0.5878, 0.7428, 0.6016, 0.8076, 0.56, 0.7978, 0.6383, 0.7508, 0.6822, 0.7545, 0.6806, 0.8051, 0.6408, 0.8053, 0.5878, 0.7428, 0.6383, 0.7508, 0.6408, 0.8053, 0.6016, 0.8076, 0.5889, 0.6989, 0.6529, 0.6968, 0.6383, 0.7508, 0.5878, 0.7428, 0.6529, 0.6968, 0.6932, 0.7024, 0.6822, 0.7545, 0.6383, 0.7508, 0.521, 0.757, 0.5555, 0.7387, 0.56, 0.7978, 0.5246, 0.8078, 0.5205, 0.7009, 0.5585, 0.6975, 0.5555, 0.7387, 0.521, 0.757, 0.5585, 0.6975, 0.5889, 0.6989, 0.5878, 0.7428, 0.5555, 0.7387, 0.527, 0.872, 0.5661, 0.8688, 0.5672, 0.9253, 0.5294, 0.9276, 0.5246, 0.8078, 0.56, 0.7978, 0.5661, 0.8688, 0.527, 0.872, 0.56, 0.7978, 0.6016, 0.8076, 0.6046, 0.8662, 0.5661, 0.8688, 0.3036, 0.757, 0.3436, 0.7473, 0.3408, 0.806, 0.3019, 0.813, 0.3094, 0.6967, 0.3506, 0.6783, 0.3436, 0.7473, 0.3036, 0.757, 0.3506, 0.6783, 0.3801, 0.7034, 0.3829, 0.742, 0.3436, 0.7473, 0.224, 0.7606, 0.2628, 0.7631, 0.2606, 0.8318, 0.2209, 0.8152, 0.2246, 0.7094, 0.2702, 0.7022, 0.2628, 0.7631, 0.224, 0.7606, 0.2702, 0.7022, 0.3094, 0.6967, 0.3036, 0.757, 0.2628, 0.7631, 0.2163, 0.8876, 0.2533, 0.8758, 0.2535, 0.93, 0.2142, 0.9322, 0.2209, 0.8152, 0.2606, 0.8318, 0.2533, 0.8758, 0.2163, 0.8876, 0.2606, 0.8318, 0.3019, 0.813, 0.2898, 0.8828, 0.2533, 0.8758, 0.3041, 0.3563, 0.3436, 0.3694, 0.345, 0.4143, 0.3114, 0.4161, 0.3068, 0.3106, 0.3437, 0.3132, 0.3436, 0.3694, 0.3041, 0.3563, 0.3437, 0.3132, 0.3815, 0.3167, 0.3804, 0.3667, 0.3436, 0.3694, 0.2286, 0.3498, 0.2688, 0.3523, 0.2671, 0.4006, 0.2286, 0.3994, 0.2267, 0.2962, 0.2621, 0.2966, 0.2688, 0.3523, 0.2286, 0.3498, 0.2621, 0.2966, 0.3068, 0.3106, 0.3041, 0.3563, 0.2688, 0.3523, 0.2321, 0.4544, 0.2826, 0.4601, 0.2692, 0.5088, 0.2322, 0.506, 0.2286, 0.3994, 0.2671, 0.4006, 0.2826, 0.4601, 0.2321, 0.4544, 0.2671, 0.4006, 0.3114, 0.4161, 0.3149, 0.4583, 0.2826, 0.4601, 0.6251, 0.3491, 0.6687, 0.3486, 0.6692, 0.4, 0.6326, 0.3998, 0.6202, 0.3001, 0.6662, 0.2949, 0.6687, 0.3486, 0.6251, 0.3491, 0.6662, 0.2949, 0.7061, 0.2957, 0.7068, 0.3459, 0.6687, 0.3486, 0.5362, 0.3666, 0.5866, 0.3551, 0.5801, 0.411, 0.5181, 0.433, 0.5349, 0.3159, 0.5835, 0.3034, 0.5866, 0.3551, 0.5362, 0.3666, 0.5835, 0.3034, 0.6202, 0.3001, 0.6251, 0.3491, 0.5866, 0.3551, 0.5127, 0.4814, 0.5784, 0.4616, 0.5728, 0.5102, 0.5048, 0.526, 0.5181, 0.433, 0.5801, 0.411, 0.5784, 0.4616, 0.5127, 0.4814, 0.5801, 0.411, 0.6326, 0.3998, 0.6257, 0.4549, 0.5784, 0.4616, 0.4527, 0.393, 0.4858, 0.3889, 0.4842, 0.4329, 0.4522, 0.4313, 0.4565, 0.3234, 0.4965, 0.3192, 0.4858, 0.3889, 0.4527, 0.393, 0.4965, 0.3192, 0.5349, 0.3159, 0.5362, 0.3666, 0.4858, 0.3889, 0.3804, 0.3667, 0.4155, 0.3674, 0.4178, 0.4252, 0.3833, 0.4324, 0.3815, 0.3167, 0.4177, 0.3217, 0.4155, 0.3674, 0.3804, 0.3667, 0.4177, 0.3217, 0.4565, 0.3234, 0.4527, 0.393, 0.4155, 0.3674, 0.3853, 0.4739, 0.4198, 0.4857, 0.4203, 0.5223, 0.3844, 0.5179, 0.3833, 0.4324, 0.4178, 0.4252, 0.4198, 0.4857, 0.3853, 0.4739, 0.4178, 0.4252, 0.4522, 0.4313, 0.4497, 0.4781, 0.4198, 0.4857, 0.4725, 0.1372, 0.509, 0.1391, 0.5057, 0.2005, 0.4642, 0.2073, 0.4707, 0.08824, 0.5094, 0.08769, 0.509, 0.1391, 0.4725, 0.1372, 0.5094, 0.08769, 0.5477, 0.0881, 0.5471, 0.1387, 0.509, 0.1391, 0.3895, 0.1465, 0.429, 0.1466, 0.4252, 0.2095, 0.3863, 0.2075, 0.3888, 0.09534, 0.4287, 0.09309, 0.429, 0.1466, 0.3895, 0.1465, 0.4287, 0.09309, 0.4707, 0.08824, 0.4725, 0.1372, 0.429, 0.1466, 0.3841, 0.2662, 0.4228, 0.2615, 0.4177, 0.3217, 0.3815, 0.3167, 0.3863, 0.2075, 0.4252, 0.2095, 0.4228, 0.2615, 0.3841, 0.2662, 0.4252, 0.2095, 0.4642, 0.2073, 0.46, 0.2677, 0.4228, 0.2615, 0.6329, 0.1366, 0.6704, 0.1338, 0.6715, 0.1817, 0.6206, 0.201, 0.6284, 0.08615, 0.6677, 0.08249, 0.6704, 0.1338, 0.6329, 0.1366, 0.6677, 0.08249, 0.7067, 0.07969, 0.7085, 0.1325, 0.6704, 0.1338, 0.5471, 0.1387, 0.5866, 0.142, 0.5835, 0.1997, 0.5453, 0.198, 0.5477, 0.0881, 0.586, 0.08867, 0.5866, 0.142, 0.5471, 0.1387, 0.586, 0.08867, 0.6284, 0.08615, 0.6329, 0.1366, 0.5866, 0.142, 0.5439, 0.2547, 0.5824, 0.2541, 0.5835, 0.3034, 0.5349, 0.3159, 0.5453, 0.198, 0.5835, 0.1997, 0.5824, 0.2541, 0.5439, 0.2547, 0.5835, 0.1997, 0.6206, 0.201, 0.6176, 0.2535, 0.5824, 0.2541, 0.1483, 0.3474, 0.1883, 0.348, 0.1918, 0.401, 0.1477, 0.3992, 0.1454, 0.2939, 0.1886, 0.2965, 0.1883, 0.348, 0.1483, 0.3474, 0.1886, 0.2965, 0.2267, 0.2962, 0.2286, 0.3498, 0.1883, 0.348, 0.05766, 0.3448, 0.1003, 0.3454, 0.09257, 0.3999, 0.05458, 0.3968, 0.06223, 0.2902, 0.1018, 0.2908, 0.1003, 0.3454, 0.05766, 0.3448, 0.1018, 0.2908, 0.1454, 0.2939, 0.1483, 0.3474, 0.1003, 0.3454, 0.05295, 0.4489, 0.09197, 0.4504, 0.09349, 0.5061, 0.05176, 0.5009, 0.05458, 0.3968, 0.09257, 0.3999, 0.09197, 0.4504, 0.05295, 0.4489, 0.09257, 0.3999, 0.1477, 0.3992, 0.1452, 0.449, 0.09197, 0.4504, 0.1473, 0.1317, 0.193, 0.1402, 0.1903, 0.1929, 0.149, 0.1893, 0.1533, 0.06779, 0.1936, 0.08527, 0.193, 0.1402, 0.1473, 0.1317, 0.1936, 0.08527, 0.2342, 0.09246, 0.2318, 0.1436, 0.193, 0.1402, 0.06292, 0.1354, 0.1016, 0.1338, 0.1017, 0.1857, 0.06349, 0.1859, 0.05863, 0.08147, 0.0993, 0.08249, 0.1016, 0.1338, 0.06292, 0.1354, 0.0993, 0.08249, 0.1533, 0.06779, 0.1473, 0.1317, 0.1016, 0.1338, 0.06132, 0.2401, 0.1006, 0.2352, 0.1018, 0.2908, 0.06223, 0.2902, 0.06349, 0.1859, 0.1017, 0.1857, 0.1006, 0.2352, 0.06132, 0.2401, 0.1017, 0.1857, 0.149, 0.1893, 0.1481, 0.2422, 0.1006, 0.2352, 0.3104, 0.1526, 0.3506, 0.1482, 0.347, 0.2078, 0.3081, 0.2045, 0.311, 0.09859, 0.3504, 0.09621, 0.3506, 0.1482, 0.3104, 0.1526, 0.3504, 0.09621, 0.3888, 0.09534, 0.3895, 0.1465, 0.3506, 0.1482, 0.2318, 0.1436, 0.2702, 0.1468, 0.2683, 0.1991, 0.2295, 0.195, 0.2342, 0.09246, 0.2725, 0.09553, 0.2702, 0.1468, 0.2318, 0.1436, 0.2725, 0.09553, 0.311, 0.09859, 0.3104, 0.1526, 0.2702, 0.1468, 0.2277, 0.2438, 0.2661, 0.2503, 0.2621, 0.2966, 0.2267, 0.2962, 0.2295, 0.195, 0.2683, 0.1991, 0.2661, 0.2503, 0.2277, 0.2438, 0.2683, 0.1991, 0.3081, 0.2045, 0.3081, 0.2615, 0.2661, 0.2503, 0.1437, 0.7672, 0.1835, 0.764, 0.1807, 0.8172, 0.1421, 0.8184, 0.1264, 0.7185, 0.1861, 0.71, 0.1835, 0.764, 0.1437, 0.7672, 0.1861, 0.71, 0.2246, 0.7094, 0.224, 0.7606, 0.1835, 0.764, 0.05661, 0.7753, 0.09724, 0.7724, 0.09933, 0.8253, 0.05876, 0.8269, 0.05604, 0.7222, 0.09379, 0.7211, 0.09724, 0.7724, 0.05661, 0.7753, 0.09379, 0.7211, 0.1264, 0.7185, 0.1437, 0.7672, 0.09724, 0.7724, 0.05839, 0.8784, 0.09641, 0.8784, 0.09726, 0.929, 0.05874, 0.9297, 0.05876, 0.8269, 0.09933, 0.8253, 0.09641, 0.8784, 0.05839, 0.8784, 0.09933, 0.8253, 0.1421, 0.8184, 0.1356, 0.8741, 0.09641, 0.8784, 0.1392, 0.5575, 0.1858, 0.5567, 0.1863, 0.6084, 0.1386, 0.6085, 0.1315, 0.5031, 0.1767, 0.5026, 0.1858, 0.5567, 0.1392, 0.5575, 0.1767, 0.5026, 0.2322, 0.506, 0.2271, 0.5572, 0.1858, 0.5567, 0.05574, 0.5619, 0.09629, 0.5588, 0.1004, 0.6135, 0.05978, 0.6151, 0.05176, 0.5009, 0.09349, 0.5061, 0.09629, 0.5588, 0.05574, 0.5619, 0.09349, 0.5061, 0.1315, 0.5031, 0.1392, 0.5575, 0.09629, 0.5588, 0.05677, 0.6705, 0.09415, 0.6728, 0.09379, 0.7211, 0.05604, 0.7222, 0.05978, 0.6151, 0.1004, 0.6135, 0.09415, 0.6728, 0.05677, 0.6705, 0.1004, 0.6135, 0.1386, 0.6085, 0.1458, 0.6595, 0.09415, 0.6728, 0.3188, 0.5581, 0.3551, 0.5625, 0.3548, 0.6011, 0.325, 0.6007, 0.3146, 0.5089, 0.3511, 0.5124, 0.3551, 0.5625, 0.3188, 0.5581, 0.3511, 0.5124, 0.3844, 0.5179, 0.3847, 0.5621, 0.3551, 0.5625, 0.2271, 0.5572, 0.2779, 0.5577, 0.2738, 0.6047, 0.2276, 0.6072, 0.2322, 0.506, 0.2692, 0.5088, 0.2779, 0.5577, 0.2271, 0.5572, 0.2692, 0.5088, 0.3146, 0.5089, 0.3188, 0.5581, 0.2779, 0.5577, 0.2226, 0.6598, 0.2699, 0.6536, 0.2702, 0.7022, 0.2246, 0.7094, 0.2276, 0.6072, 0.2738, 0.6047, 0.2699, 0.6536, 0.2226, 0.6598, 0.2738, 0.6047, 0.325, 0.6007, 0.3143, 0.6467, 0.2699, 0.6536, 0.4498, 0.7539, 0.4863, 0.7648, 0.4879, 0.8172, 0.4516, 0.8166, 0.4481, 0.6988, 0.4851, 0.7107, 0.4863, 0.7648, 0.4498, 0.7539, 0.4851, 0.7107, 0.5205, 0.7009, 0.521, 0.757, 0.4863, 0.7648, 0.3829, 0.742, 0.4168, 0.7575, 0.416, 0.8159, 0.3791, 0.7907, 0.3801, 0.7034, 0.4141, 0.6976, 0.4168, 0.7575, 0.3829, 0.742, 0.4141, 0.6976, 0.4481, 0.6988, 0.4498, 0.7539, 0.4168, 0.7575, 0.3754, 0.8692, 0.4143, 0.8679, 0.4095, 0.9286, 0.3715, 0.9241, 0.3791, 0.7907, 0.416, 0.8159, 0.4143, 0.8679, 0.3754, 0.8692, 0.416, 0.8159, 0.4516, 0.8166, 0.4522, 0.8723, 0.4143, 0.8679, 0.4471, 0.5584, 0.4772, 0.5645, 0.478, 0.6052, 0.4468, 0.6056, 0.4483, 0.5192, 0.4759, 0.5253, 0.4772, 0.5645, 0.4471, 0.5584, 0.4759, 0.5253, 0.5048, 0.526, 0.5052, 0.5627, 0.4772, 0.5645, 0.3847, 0.5621, 0.4154, 0.5625, 0.4146, 0.6039, 0.3842, 0.6023, 0.3844, 0.5179, 0.4203, 0.5223, 0.4154, 0.5625, 0.3847, 0.5621, 0.4203, 0.5223, 0.4483, 0.5192, 0.4471, 0.5584, 0.4154, 0.5625, 0.3827, 0.6424, 0.4139, 0.6466, 0.4141, 0.6976, 0.3801, 0.7034, 0.3842, 0.6023, 0.4146, 0.6039, 0.4139, 0.6466, 0.3827, 0.6424, 0.4146, 0.6039, 0.4468, 0.6056, 0.4472, 0.65, 0.4139, 0.6466, 0.6329, 0.5512, 0.6661, 0.5488, 0.6678, 0.5988, 0.62, 0.5995, 0.6287, 0.5043, 0.67, 0.4997, 0.6661, 0.5488, 0.6329, 0.5512, 0.67, 0.4997, 0.7069, 0.5005, 0.7045, 0.5505, 0.6661, 0.5488, 0.5052, 0.5627, 0.565, 0.5573, 0.5615, 0.602, 0.5067, 0.5977, 0.5048, 0.526, 0.5728, 0.5102, 0.565, 0.5573, 0.5052, 0.5627, 0.5728, 0.5102, 0.6287, 0.5043, 0.6329, 0.5512, 0.565, 0.5573, 0.5137, 0.6448, 0.5542, 0.6482, 0.5585, 0.6975, 0.5205, 0.7009, 0.5067, 0.5977, 0.5615, 0.602, 0.5542, 0.6482, 0.5137, 0.6448, 0.5615, 0.602, 0.62, 0.5995, 0.619, 0.6451, 0.5542, 0.6482, 0.619, 0.6451, 0.6636, 0.6462, 0.6529, 0.6968, 0.5889, 0.6989, 0.62, 0.5995, 0.6678, 0.5988, 0.6636, 0.6462, 0.619, 0.6451, 0.6678, 0.5988, 0.7064, 0.6035, 0.6995, 0.6531, 0.6636, 0.6462, 0.4472, 0.65, 0.4805, 0.6481, 0.4851, 0.7107, 0.4481, 0.6988, 0.4468, 0.6056, 0.478, 0.6052, 0.4805, 0.6481, 0.4472, 0.65, 0.478, 0.6052, 0.5067, 0.5977, 0.5137, 0.6448, 0.4805, 0.6481, 0.4522, 0.8723, 0.4888, 0.8727, 0.4884, 0.9226, 0.4506, 0.9218, 0.4516, 0.8166, 0.4879, 0.8172, 0.4888, 0.8727, 0.4522, 0.8723, 0.4879, 0.8172, 0.5246, 0.8078, 0.527, 0.872, 0.4888, 0.8727, 0.3143, 0.6467, 0.3537, 0.639, 0.3506, 0.6783, 0.3094, 0.6967, 0.325, 0.6007, 0.3548, 0.6011, 0.3537, 0.639, 0.3143, 0.6467, 0.3548, 0.6011, 0.3842, 0.6023, 0.3827, 0.6424, 0.3537, 0.639, 0.1458, 0.6595, 0.186, 0.6595, 0.1861, 0.71, 0.1264, 0.7185, 0.1386, 0.6085, 0.1863, 0.6084, 0.186, 0.6595, 0.1458, 0.6595, 0.1863, 0.6084, 0.2276, 0.6072, 0.2226, 0.6598, 0.186, 0.6595, 0.1356, 0.8741, 0.1793, 0.8678, 0.1749, 0.9231, 0.1356, 0.9273, 0.1421, 0.8184, 0.1807, 0.8172, 0.1793, 0.8678, 0.1356, 0.8741, 0.1807, 0.8172, 0.2209, 0.8152, 0.2163, 0.8876, 0.1793, 0.8678, 0.3081, 0.2615, 0.3459, 0.2586, 0.3437, 0.3132, 0.3068, 0.3106, 0.3081, 0.2045, 0.347, 0.2078, 0.3459, 0.2586, 0.3081, 0.2615, 0.347, 0.2078, 0.3863, 0.2075, 0.3841, 0.2662, 0.3459, 0.2586, 0.1481, 0.2422, 0.1896, 0.2477, 0.1886, 0.2965, 0.1454, 0.2939, 0.149, 0.1893, 0.1903, 0.1929, 0.1896, 0.2477, 0.1481, 0.2422, 0.1903, 0.1929, 0.2295, 0.195, 0.2277, 0.2438, 0.1896, 0.2477, 0.1452, 0.449, 0.1797, 0.4538, 0.1767, 0.5026, 0.1315, 0.5031, 0.1477, 0.3992, 0.1918, 0.401, 0.1797, 0.4538, 0.1452, 0.449, 0.1918, 0.401, 0.2286, 0.3994, 0.2321, 0.4544, 0.1797, 0.4538, 0.6176, 0.2535, 0.6709, 0.2344, 0.6662, 0.2949, 0.6202, 0.3001, 0.6206, 0.201, 0.6715, 0.1817, 0.6709, 0.2344, 0.6176, 0.2535, 0.6715, 0.1817, 0.7116, 0.1894, 0.7083, 0.2408, 0.6709, 0.2344, 0.46, 0.2677, 0.4962, 0.2712, 0.4965, 0.3192, 0.4565, 0.3234, 0.4642, 0.2073, 0.5057, 0.2005, 0.4962, 0.2712, 0.46, 0.2677, 0.5057, 0.2005, 0.5453, 0.198, 0.5439, 0.2547, 0.4962, 0.2712, 0.4497, 0.4781, 0.4786, 0.4893, 0.4759, 0.5253, 0.4483, 0.5192, 0.4522, 0.4313, 0.4842, 0.4329, 0.4786, 0.4893, 0.4497, 0.4781, 0.4842, 0.4329, 0.5181, 0.433, 0.5127, 0.4814, 0.4786, 0.4893, 0.6257, 0.4549, 0.6687, 0.4505, 0.67, 0.4997, 0.6287, 0.5043, 0.6326, 0.3998, 0.6692, 0.4, 0.6687, 0.4505, 0.6257, 0.4549, 0.6692, 0.4, 0.7077, 0.3967, 0.707, 0.4505, 0.6687, 0.4505, 0.3149, 0.4583, 0.3547, 0.4718, 0.3511, 0.5124, 0.3146, 0.5089, 0.3114, 0.4161, 0.345, 0.4143, 0.3547, 0.4718, 0.3149, 0.4583, 0.345, 0.4143, 0.3833, 0.4324, 0.3853, 0.4739, 0.3547, 0.4718, 0.2898, 0.8828, 0.3384, 0.8586, 0.3327, 0.9223, 0.2945, 0.9322, 0.3019, 0.813, 0.3408, 0.806, 0.3384, 0.8586, 0.2898, 0.8828, 0.3408, 0.806, 0.3791, 0.7907, 0.3754, 0.8692, 0.3384, 0.8586, 0.6046, 0.8662, 0.6437, 0.8602, 0.6466, 0.913, 0.6079, 0.9161, 0.6016, 0.8076, 0.6408, 0.8053, 0.6437, 0.8602, 0.6046, 0.8662, 0.6408, 0.8053, 0.6806, 0.8051, 0.6834, 0.8564, 0.6437, 0.8602])
me_plane_001.materials.append(mat_material_008)
me_plane_001.use_remesh_preserve_volume = False
me_plane_001.use_remesh_preserve_attributes = False
me_plane_001.use_mirror_vertex_groups = False
me_plane_001.update()

# ---- objects
ob_plane_002 = bpy.data.objects.new('Plane.002', me_plane)
ob_plane_001 = bpy.data.objects.new('Plane.001', me_plane_002)
ob_plane = bpy.data.objects.new('Plane', me_plane_001)
ob_lamp = bpy.data.objects.new('Lamp', light_lamp)
ob_camera = bpy.data.objects.new('Camera', cam_camera)

# ---- transforms, parenting, visibility, modifiers, constraints
ob_plane_002.location = (0.1783, 0.1648, -1.72)
ob_plane_002.scale = (10.76, 10.76, 10.76)
ob_plane_002.lineart.crease_threshold = 0.0
_m = ob_plane_002.modifiers.new('Subsurf', 'SUBSURF')
_m.uv_smooth = 'PRESERVE_CORNERS'
_m.quality = 2
_m.show_only_control_edges = False
ob_plane_001.location = (0.9512, -0.3784, -0.2903)
ob_plane_001.scale = (0.4885, 0.6701, 0.6701)
ob_plane_001.lineart.crease_threshold = 0.0
_m = ob_plane_001.modifiers.new('Ocean', 'OCEAN')
_m.size = 0.36
_m.resolution = 6
_m.viewport_resolution = 6
_m.spatial_size = 54
_m.wave_scale = 0.1
_m.depth = 200.5
_m.time = 10.0
_m.filepath = 'C:/Users/fdai4051/AppData/Local/Temp/blender_a05552/cache_ocean'
ob_plane.location = (0.0, 0.0, 0.0)
ob_plane.scale = (5.93, 5.93, 5.93)
ob_plane.lineart.crease_threshold = 0.0
ob_lamp.location = (4.076, 1.005, 5.904)
ob_lamp.rotation_euler = (0.6503, 0.05522, 1.866)
ob_lamp.lock_rotations_4d = False
ob_lamp.empty_display_type = 'ARROWS'
ob_lamp.color = (0.0, 0.0, 0.0, 0.0)
ob_lamp.lineart.crease_threshold = 0.0
ob_camera.location = (7.481, -6.508, 5.344)
ob_camera.rotation_euler = (1.109, 0.01082, 0.8149)
ob_camera.lock_rotations_4d = False
ob_camera.empty_display_type = 'ARROWS'
ob_camera.color = (0.0, 0.0, 0.0, 0.0)
ob_camera.display_type = 'WIRE'
ob_camera.lineart.crease_threshold = 0.0

# ---- collection membership
col_collection_1.objects.link(ob_plane_002)
col_collection_1.objects.link(ob_plane_001)
col_collection_1.objects.link(ob_plane)
col_collection_1.objects.link(ob_lamp)
col_collection_1.objects.link(ob_camera)

# ---- scene / render settings (as saved in the file)
scene.camera = ob_camera
scene.frame_start = 1; scene.frame_end = 250; scene.frame_set(88)
scene.render.engine = 'CYCLES'
scene.render.resolution_percentage = 50
scene.render.dither_intensity = 0.0
scene.cycles.use_denoising = False
scene.cycles.samples = 10
scene.cycles.sampling_pattern = 'TABULATED_SOBOL'
scene.cycles.light_sampling_threshold = 0.0
scene.cycles.use_adaptive_sampling = False
scene.cycles.use_light_tree = False
scene.cycles.blur_glossy = 0.0
scene.cycles.pixel_filter_type = 'GAUSSIAN'
scene.cycles.sample_clamp_indirect = 0.0
scene.view_settings.view_transform = 'Standard'
bpy.context.view_layer.update()
